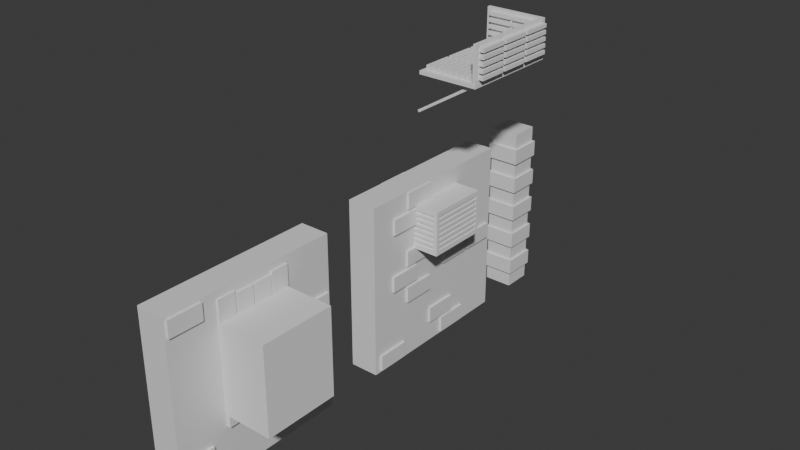 # Source: Alley.blend  (saved by Blender 4.0.36; exported with 4.5.12 LTS)
import bpy
from mathutils import Matrix  # noqa: F401  (used for matrix-valued properties, if any)

bpy.ops.wm.read_factory_settings(use_empty=True)
scene = bpy.context.scene
scene.name = 'Scene'

# ---- collections
col_collection = bpy.data.collections.new('Collection'); scene.collection.children.link(col_collection)

# ---- materials (node trees are filled in below, after node groups)
mat_material = bpy.data.materials.new('Material')
mat_material.alpha_threshold = 0.0
mat_material.use_transparent_shadow = False
mat_material.roughness = 0.5
mat_material.line_color = (0.0, 0.0, 0.0, 1.0)

# ---- material node trees
mat_material.use_nodes = True; mat_material.node_tree.nodes.clear()
_N = mat_material.node_tree.nodes; _L = mat_material.node_tree.links
n0 = _N.new('ShaderNodeOutputMaterial'); n0.name = 'Material Output'; n0.location = (300, 300)
n1 = _N.new('ShaderNodeBsdfPrincipled'); n1.name = 'Principled BSDF'; n1.location = (10, 300)
n1.inputs[3].default_value = 1.45
_L.new(n1.outputs[0], n0.inputs[0])
n0.is_active_output = True

# ---- world
world_world = bpy.data.worlds.new('World'); scene.world = world_world
world_world.use_nodes = True; world_world.node_tree.nodes.clear()
_N = world_world.node_tree.nodes; _L = world_world.node_tree.links
n0 = _N.new('ShaderNodeOutputWorld'); n0.name = 'World Output'; n0.location = (300, 300)
n1 = _N.new('ShaderNodeBackground'); n1.name = 'Background'; n1.location = (10, 300)
n1.inputs[0].default_value = (0.05088, 0.05088, 0.05088, 1.0)
_L.new(n1.outputs[0], n0.inputs[0])
n0.is_active_output = True
world_world.color = (0.05088, 0.05088, 0.05088)
world_world.use_sun_shadow = False
world_world.sun_shadow_jitter_overblur = 0.0

# ---- meshes
me_cube = bpy.data.meshes.new('Cube')
me_cube.from_pydata([(1.0, 1.0, 1.0), (1.0, 1.0, -1.0), (1.0, -1.0, 1.0), (1.0, -1.0, -1.0), (-1.0, 1.0, 1.0), (-1.0, 1.0, -1.0), (-1.0, -1.0, 1.0), (-1.0, -1.0, -1.0), (-1.154, 0.5638, -0.09171), (-1.154, 0.5638, 0.09171), (-1.154, 0.9481, -0.09171), (-1.154, 0.9481, 0.09171), (1.154, 0.5638, -0.09171), (1.154, 0.5638, 0.09171), (1.154, 0.9481, -0.09171), (1.154, 0.9481, 0.09171), (-1.154, 0.1322, -0.09171), (-1.154, 0.1322, 0.09171), (-1.154, 0.5165, -0.09171), (-1.154, 0.5165, 0.09171), (1.154, 0.1322, -0.09171), (1.154, 0.1322, 0.09171), (1.154, 0.5165, -0.09171), (1.154, 0.5165, 0.09171), (-1.154, -0.7187, -0.09171), (-1.154, -0.7187, 0.09171), (-1.154, -0.3343, -0.09171), (-1.154, -0.3343, 0.09171), (1.154, -0.7187, -0.09171), (1.154, -0.7187, 0.09171), (1.154, -0.3343, -0.09171), (1.154, -0.3343, 0.09171), (-1.154, -0.4933, -0.3164), (-1.154, -0.4933, -0.133), (-1.154, -0.109, -0.3164), (-1.154, -0.109, -0.133), (1.154, -0.4933, -0.3164), (1.154, -0.4933, -0.133), (1.154, -0.109, -0.3164), (1.154, -0.109, -0.133), (-1.154, -0.4933, 0.1295), (-1.154, -0.4933, 0.3129), (-1.154, -0.109, 0.1295), (-1.154, -0.109, 0.3129), (1.154, -0.4933, 0.1295), (1.154, -0.4933, 0.3129), (1.154, -0.109, 0.1295), (1.154, -0.109, 0.3129), (-1.154, 0.3576, 0.1295), (-1.154, 0.3576, 0.3129), (-1.154, 0.7419, 0.1295), (-1.154, 0.7419, 0.3129), (1.154, 0.3576, 0.1295), (1.154, 0.3576, 0.3129), (1.154, 0.7419, 0.1295), (1.154, 0.7419, 0.3129), (-1.154, 0.1056, -0.975), (-1.154, 0.1056, -0.7916), (-1.154, 0.4899, -0.975), (-1.154, 0.4899, -0.7916), (1.154, 0.1056, -0.975), (1.154, 0.1056, -0.7916), (1.154, 0.4899, -0.975), (1.154, 0.4899, -0.7916), (-1.154, -0.1006, -0.7538), (-1.154, -0.1006, -0.5704), (-1.154, 0.2837, -0.7538), (-1.154, 0.2837, -0.5704), (1.154, -0.1006, -0.7538), (1.154, -0.1006, -0.5704), (1.154, 0.2837, -0.7538), (1.154, 0.2837, -0.5704), (-1.154, -0.7043, 0.5809), (-1.154, -0.7043, 0.7643), (-1.154, -0.32, 0.5809), (-1.154, -0.32, 0.7643), (1.154, -0.7043, 0.5809), (1.154, -0.7043, 0.7643), (1.154, -0.32, 0.5809), (1.154, -0.32, 0.7643), (-1.154, -0.4789, 0.802), (-1.154, -0.4789, 0.9855), (-1.154, -0.09462, 0.802), (-1.154, -0.09462, 0.9855), (1.154, -0.4789, 0.802), (1.154, -0.4789, 0.9855), (1.154, -0.09462, 0.802), (1.154, -0.09462, 0.9855), (-1.154, -0.9237, -0.975), (-1.154, -0.9237, -0.7916), (-1.154, -0.5394, -0.975), (-1.154, -0.5394, -0.7916), (1.154, -0.9237, -0.975), (1.154, -0.9237, -0.7916), (1.154, -0.5394, -0.975), (1.154, -0.5394, -0.7916)], [], [(0, 4, 6, 2), (3, 2, 6, 7), (7, 6, 4, 5), (5, 1, 3, 7), (1, 0, 2, 3), (5, 4, 0, 1), (8, 9, 11, 10), (10, 11, 15, 14), (14, 15, 13, 12), (12, 13, 9, 8), (10, 14, 12, 8), (15, 11, 9, 13), (16, 17, 19, 18), (18, 19, 23, 22), (22, 23, 21, 20), (20, 21, 17, 16), (18, 22, 20, 16), (23, 19, 17, 21), (24, 25, 27, 26), (26, 27, 31, 30), (30, 31, 29, 28), (28, 29, 25, 24), (26, 30, 28, 24), (31, 27, 25, 29), (32, 33, 35, 34), (34, 35, 39, 38), (38, 39, 37, 36), (36, 37, 33, 32), (34, 38, 36, 32), (39, 35, 33, 37), (40, 41, 43, 42), (42, 43, 47, 46), (46, 47, 45, 44), (44, 45, 41, 40), (42, 46, 44, 40), (47, 43, 41, 45), (48, 49, 51, 50), (50, 51, 55, 54), (54, 55, 53, 52), (52, 53, 49, 48), (50, 54, 52, 48), (55, 51, 49, 53), (56, 57, 59, 58), (58, 59, 63, 62), (62, 63, 61, 60), (60, 61, 57, 56), (58, 62, 60, 56), (63, 59, 57, 61), (64, 65, 67, 66), (66, 67, 71, 70), (70, 71, 69, 68), (68, 69, 65, 64), (66, 70, 68, 64), (71, 67, 65, 69), (72, 73, 75, 74), (74, 75, 79, 78), (78, 79, 77, 76), (76, 77, 73, 72), (74, 78, 76, 72), (79, 75, 73, 77), (80, 81, 83, 82), (82, 83, 87, 86), (86, 87, 85, 84), (84, 85, 81, 80), (82, 86, 84, 80), (87, 83, 81, 85), (88, 89, 91, 90), (90, 91, 95, 94), (94, 95, 93, 92), (92, 93, 89, 88), (90, 94, 92, 88), (95, 91, 89, 93)])
_uv = me_cube.uv_layers.new(name='UVMap')
_uv.uv.foreach_set('vector', [0.625, 0.5, 0.875, 0.5, 0.875, 0.75, 0.625, 0.75, 0.375, 0.75, 0.625, 0.75, 0.625, 1.0, 0.375, 1.0, 0.375, 0.0, 0.625, 0.0, 0.625, 0.25, 0.375, 0.25, 0.125, 0.5, 0.375, 0.5, 0.375, 0.75, 0.125, 0.75, 0.375, 0.5, 0.625, 0.5, 0.625, 0.75, 0.375, 0.75, 0.375, 0.25, 0.625, 0.25, 0.625, 0.5, 0.375, 0.5, 0.375, 0.0, 0.625, 0.0, 0.625, 0.25, 0.375, 0.25, 0.375, 0.25, 0.625, 0.25, 0.625, 0.5, 0.375, 0.5, 0.375, 0.5, 0.625, 0.5, 0.625, 0.75, 0.375, 0.75, 0.375, 0.75, 0.625, 0.75, 0.625, 1.0, 0.375, 1.0, 0.125, 0.5, 0.375, 0.5, 0.375, 0.75, 0.125, 0.75, 0.625, 0.5, 0.875, 0.5, 0.875, 0.75, 0.625, 0.75, 0.375, 0.0, 0.625, 0.0, 0.625, 0.25, 0.375, 0.25, 0.375, 0.25, 0.625, 0.25, 0.625, 0.5, 0.375, 0.5, 0.375, 0.5, 0.625, 0.5, 0.625, 0.75, 0.375, 0.75, 0.375, 0.75, 0.625, 0.75, 0.625, 1.0, 0.375, 1.0, 0.125, 0.5, 0.375, 0.5, 0.375, 0.75, 0.125, 0.75, 0.625, 0.5, 0.875, 0.5, 0.875, 0.75, 0.625, 0.75, 0.375, 0.0, 0.625, 0.0, 0.625, 0.25, 0.375, 0.25, 0.375, 0.25, 0.625, 0.25, 0.625, 0.5, 0.375, 0.5, 0.375, 0.5, 0.625, 0.5, 0.625, 0.75, 0.375, 0.75, 0.375, 0.75, 0.625, 0.75, 0.625, 1.0, 0.375, 1.0, 0.125, 0.5, 0.375, 0.5, 0.375, 0.75, 0.125, 0.75, 0.625, 0.5, 0.875, 0.5, 0.875, 0.75, 0.625, 0.75, 0.375, 0.0, 0.625, 0.0, 0.625, 0.25, 0.375, 0.25, 0.375, 0.25, 0.625, 0.25, 0.625, 0.5, 0.375, 0.5, 0.375, 0.5, 0.625, 0.5, 0.625, 0.75, 0.375, 0.75, 0.375, 0.75, 0.625, 0.75, 0.625, 1.0, 0.375, 1.0, 0.125, 0.5, 0.375, 0.5, 0.375, 0.75, 0.125, 0.75, 0.625, 0.5, 0.875, 0.5, 0.875, 0.75, 0.625, 0.75, 0.375, 0.0, 0.625, 0.0, 0.625, 0.25, 0.375, 0.25, 0.375, 0.25, 0.625, 0.25, 0.625, 0.5, 0.375, 0.5, 0.375, 0.5, 0.625, 0.5, 0.625, 0.75, 0.375, 0.75, 0.375, 0.75, 0.625, 0.75, 0.625, 1.0, 0.375, 1.0, 0.125, 0.5, 0.375, 0.5, 0.375, 0.75, 0.125, 0.75, 0.625, 0.5, 0.875, 0.5, 0.875, 0.75, 0.625, 0.75, 0.375, 0.0, 0.625, 0.0, 0.625, 0.25, 0.375, 0.25, 0.375, 0.25, 0.625, 0.25, 0.625, 0.5, 0.375, 0.5, 0.375, 0.5, 0.625, 0.5, 0.625, 0.75, 0.375, 0.75, 0.375, 0.75, 0.625, 0.75, 0.625, 1.0, 0.375, 1.0, 0.125, 0.5, 0.375, 0.5, 0.375, 0.75, 0.125, 0.75, 0.625, 0.5, 0.875, 0.5, 0.875, 0.75, 0.625, 0.75, 0.375, 0.0, 0.625, 0.0, 0.625, 0.25, 0.375, 0.25, 0.375, 0.25, 0.625, 0.25, 0.625, 0.5, 0.375, 0.5, 0.375, 0.5, 0.625, 0.5, 0.625, 0.75, 0.375, 0.75, 0.375, 0.75, 0.625, 0.75, 0.625, 1.0, 0.375, 1.0, 0.125, 0.5, 0.375, 0.5, 0.375, 0.75, 0.125, 0.75, 0.625, 0.5, 0.875, 0.5, 0.875, 0.75, 0.625, 0.75, 0.375, 0.0, 0.625, 0.0, 0.625, 0.25, 0.375, 0.25, 0.375, 0.25, 0.625, 0.25, 0.625, 0.5, 0.375, 0.5, 0.375, 0.5, 0.625, 0.5, 0.625, 0.75, 0.375, 0.75, 0.375, 0.75, 0.625, 0.75, 0.625, 1.0, 0.375, 1.0, 0.125, 0.5, 0.375, 0.5, 0.375, 0.75, 0.125, 0.75, 0.625, 0.5, 0.875, 0.5, 0.875, 0.75, 0.625, 0.75, 0.375, 0.0, 0.625, 0.0, 0.625, 0.25, 0.375, 0.25, 0.375, 0.25, 0.625, 0.25, 0.625, 0.5, 0.375, 0.5, 0.375, 0.5, 0.625, 0.5, 0.625, 0.75, 0.375, 0.75, 0.375, 0.75, 0.625, 0.75, 0.625, 1.0, 0.375, 1.0, 0.125, 0.5, 0.375, 0.5, 0.375, 0.75, 0.125, 0.75, 0.625, 0.5, 0.875, 0.5, 0.875, 0.75, 0.625, 0.75, 0.375, 0.0, 0.625, 0.0, 0.625, 0.25, 0.375, 0.25, 0.375, 0.25, 0.625, 0.25, 0.625, 0.5, 0.375, 0.5, 0.375, 0.5, 0.625, 0.5, 0.625, 0.75, 0.375, 0.75, 0.375, 0.75, 0.625, 0.75, 0.625, 1.0, 0.375, 1.0, 0.125, 0.5, 0.375, 0.5, 0.375, 0.75, 0.125, 0.75, 0.625, 0.5, 0.875, 0.5, 0.875, 0.75, 0.625, 0.75, 0.375, 0.0, 0.625, 0.0, 0.625, 0.25, 0.375, 0.25, 0.375, 0.25, 0.625, 0.25, 0.625, 0.5, 0.375, 0.5, 0.375, 0.5, 0.625, 0.5, 0.625, 0.75, 0.375, 0.75, 0.375, 0.75, 0.625, 0.75, 0.625, 1.0, 0.375, 1.0, 0.125, 0.5, 0.375, 0.5, 0.375, 0.75, 0.125, 0.75, 0.625, 0.5, 0.875, 0.5, 0.875, 0.75, 0.625, 0.75])
me_cube.materials.append(mat_material)
me_cube.use_mirror_vertex_groups = False
me_cube.update()
me_cube_001 = bpy.data.meshes.new('Cube.001')
me_cube_001.from_pydata([(1.0, 1.0, 1.0), (1.0, 1.0, -1.0), (1.0, -1.0, 1.0), (1.0, -1.0, -1.0), (-1.0, 1.0, 1.0), (-1.0, 1.0, -1.0), (-1.0, -1.0, 1.0), (-1.0, -1.0, -1.0), (1.0, 1.0, 0.8182), (1.0, 1.0, 0.6364), (1.0, 1.0, 0.4545), (1.0, 1.0, 0.2727), (1.0, 1.0, 0.09091), (1.0, 1.0, -0.09091), (1.0, 1.0, -0.2727), (1.0, 1.0, -0.4545), (1.0, 1.0, -0.6364), (1.0, 1.0, -0.8182), (-1.0, -1.0, -0.8182), (-1.0, -1.0, -0.6364), (-1.0, -1.0, -0.4545), (-1.0, -1.0, -0.2727), (-1.0, -1.0, -0.09091), (-1.0, -1.0, 0.09091), (-1.0, -1.0, 0.2727), (-1.0, -1.0, 0.4545), (-1.0, -1.0, 0.6364), (-1.0, -1.0, 0.8182), (1.0, -1.0, 0.8182), (1.0, -1.0, 0.6364), (1.0, -1.0, 0.4545), (1.0, -1.0, 0.2727), (1.0, -1.0, 0.09091), (1.0, -1.0, -0.09091), (1.0, -1.0, -0.2727), (1.0, -1.0, -0.4545), (1.0, -1.0, -0.6364), (1.0, -1.0, -0.8182), (-1.0, 1.0, 0.8182), (-1.0, 1.0, 0.6364), (-1.0, 1.0, 0.4545), (-1.0, 1.0, 0.2727), (-1.0, 1.0, 0.09091), (-1.0, 1.0, -0.09091), (-1.0, 1.0, -0.2727), (-1.0, 1.0, -0.4545), (-1.0, 1.0, -0.6364), (-1.0, 1.0, -0.8182), (1.148, 1.148, 0.8182), (1.148, 1.148, 0.6364), (1.148, 1.148, 0.4545), (1.148, 1.148, 0.2727), (1.148, 1.148, 0.09091), (1.148, 1.148, -0.09091), (1.148, 1.148, -0.2727), (1.148, 1.148, -0.4545), (1.148, 1.148, -0.6364), (1.148, 1.148, -0.8182), (-1.148, -1.148, -0.8182), (-1.148, -1.148, -0.6364), (-1.148, -1.148, -0.4545), (-1.148, -1.148, -0.2727), (-1.148, -1.148, -0.09091), (-1.148, -1.148, 0.09091), (-1.148, -1.148, 0.2727), (-1.148, -1.148, 0.4545), (-1.148, -1.148, 0.6364), (-1.148, -1.148, 0.8182), (1.148, -1.148, 0.8182), (1.148, -1.148, 0.6364), (1.148, -1.148, 0.4545), (1.148, -1.148, 0.2727), (1.148, -1.148, 0.09091), (1.148, -1.148, -0.09091), (1.148, -1.148, -0.2727), (1.148, -1.148, -0.4545), (1.148, -1.148, -0.6364), (1.148, -1.148, -0.8182), (-1.148, 1.148, 0.8182), (-1.148, 1.148, 0.6364), (-1.148, 1.148, 0.4545), (-1.148, 1.148, 0.2727), (-1.148, 1.148, 0.09091), (-1.148, 1.148, -0.09091), (-1.148, 1.148, -0.2727), (-1.148, 1.148, -0.4545), (-1.148, 1.148, -0.6364), (-1.148, 1.148, -0.8182)], [], [(0, 4, 6, 2), (28, 2, 6, 27), (27, 6, 4, 38), (5, 1, 3, 7), (8, 0, 2, 28), (38, 4, 0, 8), (5, 47, 17, 1), (12, 32, 72, 52), (46, 45, 15, 16), (39, 26, 66, 79), (44, 43, 13, 14), (46, 16, 56, 86), (42, 41, 11, 12), (33, 13, 53, 73), (40, 39, 9, 10), (25, 40, 80, 65), (1, 17, 37, 3), (17, 47, 87, 57), (16, 15, 35, 36), (14, 34, 74, 54), (14, 13, 33, 34), (41, 24, 64, 81), (12, 11, 31, 32), (28, 27, 67, 68), (10, 9, 29, 30), (35, 15, 55, 75), (7, 18, 47, 5), (23, 42, 82, 63), (19, 20, 45, 46), (26, 29, 69, 66), (21, 22, 43, 44), (16, 36, 76, 56), (23, 24, 41, 42), (43, 22, 62, 83), (25, 26, 39, 40), (30, 25, 65, 70), (3, 37, 18, 7), (37, 17, 57, 77), (36, 35, 20, 19), (21, 44, 84, 61), (34, 33, 22, 21), (24, 31, 71, 64), (32, 31, 24, 23), (38, 8, 48, 78), (30, 29, 26, 25), (45, 20, 60, 85), (87, 86, 56, 57), (85, 84, 54, 55), (83, 82, 52, 53), (81, 80, 50, 51), (79, 78, 48, 49), (57, 56, 76, 77), (55, 54, 74, 75), (53, 52, 72, 73), (51, 50, 70, 71), (49, 48, 68, 69), (58, 59, 86, 87), (60, 61, 84, 85), (62, 63, 82, 83), (64, 65, 80, 81), (66, 67, 78, 79), (77, 76, 59, 58), (75, 74, 61, 60), (73, 72, 63, 62), (71, 70, 65, 64), (69, 68, 67, 66), (15, 45, 85, 55), (27, 38, 78, 67), (31, 11, 51, 71), (44, 14, 54, 84), (18, 37, 77, 58), (10, 30, 70, 50), (13, 43, 83, 53), (36, 19, 59, 76), (29, 9, 49, 69), (42, 12, 52, 82), (20, 35, 75, 60), (8, 28, 68, 48), (11, 41, 81, 51), (34, 21, 61, 74), (47, 18, 58, 87), (40, 10, 50, 80), (22, 33, 73, 62), (19, 46, 86, 59), (9, 39, 79, 49), (32, 23, 63, 72)])
_uv = me_cube_001.uv_layers.new(name='UVMap')
_uv.uv.foreach_set('vector', [0.625, 0.5, 0.875, 0.5, 0.875, 0.75, 0.625, 0.75, 0.6023, 0.75, 0.625, 0.75, 0.625, 1.0, 0.6023, 1.0, 0.6023, 0.0, 0.625, 0.0, 0.625, 0.25, 0.6023, 0.25, 0.125, 0.5, 0.375, 0.5, 0.375, 0.75, 0.125, 0.75, 0.6023, 0.5, 0.625, 0.5, 0.625, 0.75, 0.6023, 0.75, 0.6023, 0.25, 0.625, 0.25, 0.625, 0.5, 0.6023, 0.5, 0.375, 0.25, 0.3977, 0.25, 0.3977, 0.5, 0.375, 0.5, 0.5114, 0.5, 0.5114, 0.75, 0.5114, 0.75, 0.5114, 0.5, 0.4205, 0.25, 0.4432, 0.25, 0.4432, 0.5, 0.4205, 0.5, 0.5795, 0.25, 0.5795, 0.0, 0.5795, 0.0, 0.5795, 0.25, 0.4659, 0.25, 0.4886, 0.25, 0.4886, 0.5, 0.4659, 0.5, 0.4205, 0.25, 0.4205, 0.5, 0.4205, 0.5, 0.4205, 0.25, 0.5114, 0.25, 0.5341, 0.25, 0.5341, 0.5, 0.5114, 0.5, 0.4886, 0.75, 0.4886, 0.5, 0.4886, 0.5, 0.4886, 0.75, 0.5568, 0.25, 0.5795, 0.25, 0.5795, 0.5, 0.5568, 0.5, 0.5568, 0.0, 0.5568, 0.25, 0.5568, 0.25, 0.5568, 0.0, 0.375, 0.5, 0.3977, 0.5, 0.3977, 0.75, 0.375, 0.75, 0.3977, 0.5, 0.3977, 0.25, 0.3977, 0.25, 0.3977, 0.5, 0.4205, 0.5, 0.4432, 0.5, 0.4432, 0.75, 0.4205, 0.75, 0.4659, 0.5, 0.4659, 0.75, 0.4659, 0.75, 0.4659, 0.5, 0.4659, 0.5, 0.4886, 0.5, 0.4886, 0.75, 0.4659, 0.75, 0.5341, 0.25, 0.5341, 0.0, 0.5341, 0.0, 0.5341, 0.25, 0.5114, 0.5, 0.5341, 0.5, 0.5341, 0.75, 0.5114, 0.75, 0.6023, 0.75, 0.6023, 1.0, 0.6023, 1.0, 0.6023, 0.75, 0.5568, 0.5, 0.5795, 0.5, 0.5795, 0.75, 0.5568, 0.75, 0.4432, 0.75, 0.4432, 0.5, 0.4432, 0.5, 0.4432, 0.75, 0.375, 0.0, 0.3977, 0.0, 0.3977, 0.25, 0.375, 0.25, 0.5114, 0.0, 0.5114, 0.25, 0.5114, 0.25, 0.5114, 0.0, 0.4205, 0.0, 0.4432, 0.0, 0.4432, 0.25, 0.4205, 0.25, 0.5795, 1.0, 0.5795, 0.75, 0.5795, 0.75, 0.5795, 1.0, 0.4659, 0.0, 0.4886, 0.0, 0.4886, 0.25, 0.4659, 0.25, 0.4205, 0.5, 0.4205, 0.75, 0.4205, 0.75, 0.4205, 0.5, 0.5114, 0.0, 0.5341, 0.0, 0.5341, 0.25, 0.5114, 0.25, 0.4886, 0.25, 0.4886, 0.0, 0.4886, 0.0, 0.4886, 0.25, 0.5568, 0.0, 0.5795, 0.0, 0.5795, 0.25, 0.5568, 0.25, 0.5568, 0.75, 0.5568, 1.0, 0.5568, 1.0, 0.5568, 0.75, 0.375, 0.75, 0.3977, 0.75, 0.3977, 1.0, 0.375, 1.0, 0.3977, 0.75, 0.3977, 0.5, 0.3977, 0.5, 0.3977, 0.75, 0.4205, 0.75, 0.4432, 0.75, 0.4432, 1.0, 0.4205, 1.0, 0.4659, 0.0, 0.4659, 0.25, 0.4659, 0.25, 0.4659, 0.0, 0.4659, 0.75, 0.4886, 0.75, 0.4886, 1.0, 0.4659, 1.0, 0.5341, 1.0, 0.5341, 0.75, 0.5341, 0.75, 0.5341, 1.0, 0.5114, 0.75, 0.5341, 0.75, 0.5341, 1.0, 0.5114, 1.0, 0.6023, 0.25, 0.6023, 0.5, 0.6023, 0.5, 0.6023, 0.25, 0.5568, 0.75, 0.5795, 0.75, 0.5795, 1.0, 0.5568, 1.0, 0.4432, 0.25, 0.4432, 0.0, 0.4432, 0.0, 0.4432, 0.25, 0.3977, 0.25, 0.4205, 0.25, 0.4205, 0.5, 0.3977, 0.5, 0.4432, 0.25, 0.4659, 0.25, 0.4659, 0.5, 0.4432, 0.5, 0.4886, 0.25, 0.5114, 0.25, 0.5114, 0.5, 0.4886, 0.5, 0.5341, 0.25, 0.5568, 0.25, 0.5568, 0.5, 0.5341, 0.5, 0.5795, 0.25, 0.6023, 0.25, 0.6023, 0.5, 0.5795, 0.5, 0.3977, 0.5, 0.4205, 0.5, 0.4205, 0.75, 0.3977, 0.75, 0.4432, 0.5, 0.4659, 0.5, 0.4659, 0.75, 0.4432, 0.75, 0.4886, 0.5, 0.5114, 0.5, 0.5114, 0.75, 0.4886, 0.75, 0.5341, 0.5, 0.5568, 0.5, 0.5568, 0.75, 0.5341, 0.75, 0.5795, 0.5, 0.6023, 0.5, 0.6023, 0.75, 0.5795, 0.75, 0.3977, 0.0, 0.4205, 0.0, 0.4205, 0.25, 0.3977, 0.25, 0.4432, 0.0, 0.4659, 0.0, 0.4659, 0.25, 0.4432, 0.25, 0.4886, 0.0, 0.5114, 0.0, 0.5114, 0.25, 0.4886, 0.25, 0.5341, 0.0, 0.5568, 0.0, 0.5568, 0.25, 0.5341, 0.25, 0.5795, 0.0, 0.6023, 0.0, 0.6023, 0.25, 0.5795, 0.25, 0.3977, 0.75, 0.4205, 0.75, 0.4205, 1.0, 0.3977, 1.0, 0.4432, 0.75, 0.4659, 0.75, 0.4659, 1.0, 0.4432, 1.0, 0.4886, 0.75, 0.5114, 0.75, 0.5114, 1.0, 0.4886, 1.0, 0.5341, 0.75, 0.5568, 0.75, 0.5568, 1.0, 0.5341, 1.0, 0.5795, 0.75, 0.6023, 0.75, 0.6023, 1.0, 0.5795, 1.0, 0.4432, 0.5, 0.4432, 0.25, 0.4432, 0.25, 0.4432, 0.5, 0.6023, 0.0, 0.6023, 0.25, 0.6023, 0.25, 0.6023, 0.0, 0.5341, 0.75, 0.5341, 0.5, 0.5341, 0.5, 0.5341, 0.75, 0.4659, 0.25, 0.4659, 0.5, 0.4659, 0.5, 0.4659, 0.25, 0.3977, 1.0, 0.3977, 0.75, 0.3977, 0.75, 0.3977, 1.0, 0.5568, 0.5, 0.5568, 0.75, 0.5568, 0.75, 0.5568, 0.5, 0.4886, 0.5, 0.4886, 0.25, 0.4886, 0.25, 0.4886, 0.5, 0.4205, 0.75, 0.4205, 1.0, 0.4205, 1.0, 0.4205, 0.75, 0.5795, 0.75, 0.5795, 0.5, 0.5795, 0.5, 0.5795, 0.75, 0.5114, 0.25, 0.5114, 0.5, 0.5114, 0.5, 0.5114, 0.25, 0.4432, 1.0, 0.4432, 0.75, 0.4432, 0.75, 0.4432, 1.0, 0.6023, 0.5, 0.6023, 0.75, 0.6023, 0.75, 0.6023, 0.5, 0.5341, 0.5, 0.5341, 0.25, 0.5341, 0.25, 0.5341, 0.5, 0.4659, 0.75, 0.4659, 1.0, 0.4659, 1.0, 0.4659, 0.75, 0.3977, 0.25, 0.3977, 0.0, 0.3977, 0.0, 0.3977, 0.25, 0.5568, 0.25, 0.5568, 0.5, 0.5568, 0.5, 0.5568, 0.25, 0.4886, 1.0, 0.4886, 0.75, 0.4886, 0.75, 0.4886, 1.0, 0.4205, 0.0, 0.4205, 0.25, 0.4205, 0.25, 0.4205, 0.0, 0.5795, 0.5, 0.5795, 0.25, 0.5795, 0.25, 0.5795, 0.5, 0.5114, 0.75, 0.5114, 1.0, 0.5114, 1.0, 0.5114, 0.75])
me_cube_001.materials.append(mat_material)
me_cube_001.use_mirror_vertex_groups = False
me_cube_001.update()
me_cube_019 = bpy.data.meshes.new('Cube.019')
me_cube_019.from_pydata([(1.0, 1.0, 1.0), (1.0, 1.0, -1.0), (1.0, -1.0, 1.0), (1.0, -1.0, -1.0), (-1.0, 1.0, 1.0), (-1.0, 1.0, -1.0), (-1.0, -1.0, 1.0), (-1.0, -1.0, -1.0)], [], [(0, 4, 6, 2), (3, 2, 6, 7), (7, 6, 4, 5), (5, 1, 3, 7), (1, 0, 2, 3), (5, 4, 0, 1)])
_uv = me_cube_019.uv_layers.new(name='UVMap')
_uv.uv.foreach_set('vector', [0.625, 0.5, 0.875, 0.5, 0.875, 0.75, 0.625, 0.75, 0.375, 0.75, 0.625, 0.75, 0.625, 1.0, 0.375, 1.0, 0.375, 0.0, 0.625, 0.0, 0.625, 0.25, 0.375, 0.25, 0.125, 0.5, 0.375, 0.5, 0.375, 0.75, 0.125, 0.75, 0.375, 0.5, 0.625, 0.5, 0.625, 0.75, 0.375, 0.75, 0.375, 0.25, 0.625, 0.25, 0.625, 0.5, 0.375, 0.5])
me_cube_019.materials.append(mat_material)
me_cube_019.use_mirror_vertex_groups = False
me_cube_019.update()
me_cube_020 = bpy.data.meshes.new('Cube.020')
me_cube_020.from_pydata([(-1.0, -1.0, -1.0), (-1.0, -1.0, 1.0), (-1.0, 1.0, -1.0), (-1.0, 1.0, 1.0), (1.0, -1.0, -1.0), (1.0, -1.0, 1.0), (1.0, 1.0, -1.0), (1.0, 1.0, 1.0)], [], [(0, 1, 3, 2), (2, 3, 7, 6), (6, 7, 5, 4), (4, 5, 1, 0), (2, 6, 4, 0), (7, 3, 1, 5)])
_uv = me_cube_020.uv_layers.new(name='UVMap')
_uv.uv.foreach_set('vector', [0.375, 0.0, 0.625, 0.0, 0.625, 0.25, 0.375, 0.25, 0.375, 0.25, 0.625, 0.25, 0.625, 0.5, 0.375, 0.5, 0.375, 0.5, 0.625, 0.5, 0.625, 0.75, 0.375, 0.75, 0.375, 0.75, 0.625, 0.75, 0.625, 1.0, 0.375, 1.0, 0.125, 0.5, 0.375, 0.5, 0.375, 0.75, 0.125, 0.75, 0.625, 0.5, 0.875, 0.5, 0.875, 0.75, 0.625, 0.75])
me_cube_020.update()
me_cube_022 = bpy.data.meshes.new('Cube.022')
me_cube_022.from_pydata([(-1.0, -1.0, -1.0), (-1.0, -1.0, 1.0), (-1.0, 1.0, -1.0), (-1.0, 1.0, 1.0), (1.0, -1.0, -1.0), (1.0, -1.0, 1.0), (1.0, 1.0, -1.0), (1.0, 1.0, 1.0)], [], [(0, 1, 3, 2), (2, 3, 7, 6), (6, 7, 5, 4), (4, 5, 1, 0), (2, 6, 4, 0), (7, 3, 1, 5)])
_uv = me_cube_022.uv_layers.new(name='UVMap')
_uv.uv.foreach_set('vector', [0.375, 0.0, 0.625, 0.0, 0.625, 0.25, 0.375, 0.25, 0.375, 0.25, 0.625, 0.25, 0.625, 0.5, 0.375, 0.5, 0.375, 0.5, 0.625, 0.5, 0.625, 0.75, 0.375, 0.75, 0.375, 0.75, 0.625, 0.75, 0.625, 1.0, 0.375, 1.0, 0.125, 0.5, 0.375, 0.5, 0.375, 0.75, 0.125, 0.75, 0.625, 0.5, 0.875, 0.5, 0.875, 0.75, 0.625, 0.75])
me_cube_022.update()
me_cube_023 = bpy.data.meshes.new('Cube.023')
me_cube_023.from_pydata([(-1.0, -1.0, -1.0), (-1.0, -1.0, 1.0), (-1.0, 1.0, -1.0), (-1.0, 1.0, 1.0), (1.0, -1.0, -1.0), (1.0, -1.0, 1.0), (1.0, 1.0, -1.0), (1.0, 1.0, 1.0)], [], [(0, 1, 3, 2), (2, 3, 7, 6), (6, 7, 5, 4), (4, 5, 1, 0), (2, 6, 4, 0), (7, 3, 1, 5)])
_uv = me_cube_023.uv_layers.new(name='UVMap')
_uv.uv.foreach_set('vector', [0.375, 0.0, 0.625, 0.0, 0.625, 0.25, 0.375, 0.25, 0.375, 0.25, 0.625, 0.25, 0.625, 0.5, 0.375, 0.5, 0.375, 0.5, 0.625, 0.5, 0.625, 0.75, 0.375, 0.75, 0.375, 0.75, 0.625, 0.75, 0.625, 1.0, 0.375, 1.0, 0.125, 0.5, 0.375, 0.5, 0.375, 0.75, 0.125, 0.75, 0.625, 0.5, 0.875, 0.5, 0.875, 0.75, 0.625, 0.75])
me_cube_023.update()
me_cube_024 = bpy.data.meshes.new('Cube.024')
me_cube_024.from_pydata([(-1.0, -1.0, -1.0), (-1.0, -1.0, 1.0), (-1.0, 1.0, -1.0), (-1.0, 1.0, 1.0), (1.0, -1.0, -1.0), (1.0, -1.0, 1.0), (1.0, 1.0, -1.0), (1.0, 1.0, 1.0)], [], [(0, 1, 3, 2), (2, 3, 7, 6), (6, 7, 5, 4), (4, 5, 1, 0), (2, 6, 4, 0), (7, 3, 1, 5)])
_uv = me_cube_024.uv_layers.new(name='UVMap')
_uv.uv.foreach_set('vector', [0.375, 0.0, 0.625, 0.0, 0.625, 0.25, 0.375, 0.25, 0.375, 0.25, 0.625, 0.25, 0.625, 0.5, 0.375, 0.5, 0.375, 0.5, 0.625, 0.5, 0.625, 0.75, 0.375, 0.75, 0.375, 0.75, 0.625, 0.75, 0.625, 1.0, 0.375, 1.0, 0.125, 0.5, 0.375, 0.5, 0.375, 0.75, 0.125, 0.75, 0.625, 0.5, 0.875, 0.5, 0.875, 0.75, 0.625, 0.75])
me_cube_024.update()
me_cube_025 = bpy.data.meshes.new('Cube.025')
me_cube_025.from_pydata([(-1.0, -1.0, -1.0), (-1.0, -1.0, 1.0), (-1.0, 1.0, -1.0), (-1.0, 1.0, 1.0), (1.0, -1.0, -1.0), (1.0, -1.0, 1.0), (1.0, 1.0, -1.0), (1.0, 1.0, 1.0)], [], [(0, 1, 3, 2), (2, 3, 7, 6), (6, 7, 5, 4), (4, 5, 1, 0), (2, 6, 4, 0), (7, 3, 1, 5)])
_uv = me_cube_025.uv_layers.new(name='UVMap')
_uv.uv.foreach_set('vector', [0.375, 0.0, 0.625, 0.0, 0.625, 0.25, 0.375, 0.25, 0.375, 0.25, 0.625, 0.25, 0.625, 0.5, 0.375, 0.5, 0.375, 0.5, 0.625, 0.5, 0.625, 0.75, 0.375, 0.75, 0.375, 0.75, 0.625, 0.75, 0.625, 1.0, 0.375, 1.0, 0.125, 0.5, 0.375, 0.5, 0.375, 0.75, 0.125, 0.75, 0.625, 0.5, 0.875, 0.5, 0.875, 0.75, 0.625, 0.75])
me_cube_025.update()
me_cube_026 = bpy.data.meshes.new('Cube.026')
me_cube_026.from_pydata([(-1.0, -1.0, -1.0), (-1.0, -1.0, 1.0), (-1.0, 1.0, -1.0), (-1.0, 1.0, 1.0), (1.0, -1.0, -1.0), (1.0, -1.0, 1.0), (1.0, 1.0, -1.0), (1.0, 1.0, 1.0)], [], [(0, 1, 3, 2), (2, 3, 7, 6), (6, 7, 5, 4), (4, 5, 1, 0), (2, 6, 4, 0), (7, 3, 1, 5)])
_uv = me_cube_026.uv_layers.new(name='UVMap')
_uv.uv.foreach_set('vector', [0.375, 0.0, 0.625, 0.0, 0.625, 0.25, 0.375, 0.25, 0.375, 0.25, 0.625, 0.25, 0.625, 0.5, 0.375, 0.5, 0.375, 0.5, 0.625, 0.5, 0.625, 0.75, 0.375, 0.75, 0.375, 0.75, 0.625, 0.75, 0.625, 1.0, 0.375, 1.0, 0.125, 0.5, 0.375, 0.5, 0.375, 0.75, 0.125, 0.75, 0.625, 0.5, 0.875, 0.5, 0.875, 0.75, 0.625, 0.75])
me_cube_026.update()
me_cube_027 = bpy.data.meshes.new('Cube.027')
me_cube_027.from_pydata([(-1.0, -1.0, -1.0), (-1.0, -1.0, 1.0), (-1.0, 1.0, -1.0), (-1.0, 1.0, 1.0), (1.0, -1.0, -1.0), (1.0, -1.0, 1.0), (1.0, 1.0, -1.0), (1.0, 1.0, 1.0)], [], [(0, 1, 3, 2), (2, 3, 7, 6), (6, 7, 5, 4), (4, 5, 1, 0), (2, 6, 4, 0), (7, 3, 1, 5)])
_uv = me_cube_027.uv_layers.new(name='UVMap')
_uv.uv.foreach_set('vector', [0.375, 0.0, 0.625, 0.0, 0.625, 0.25, 0.375, 0.25, 0.375, 0.25, 0.625, 0.25, 0.625, 0.5, 0.375, 0.5, 0.375, 0.5, 0.625, 0.5, 0.625, 0.75, 0.375, 0.75, 0.375, 0.75, 0.625, 0.75, 0.625, 1.0, 0.375, 1.0, 0.125, 0.5, 0.375, 0.5, 0.375, 0.75, 0.125, 0.75, 0.625, 0.5, 0.875, 0.5, 0.875, 0.75, 0.625, 0.75])
me_cube_027.update()
me_cube_030 = bpy.data.meshes.new('Cube.030')
me_cube_030.from_pydata([(-1.0, -1.0, -1.0), (-1.0, -1.0, 1.0), (-1.0, 1.0, -1.0), (-1.0, 1.0, 1.0), (1.0, -1.0, -1.0), (1.0, -1.0, 1.0), (1.0, 1.0, -1.0), (1.0, 1.0, 1.0)], [], [(0, 1, 3, 2), (2, 3, 7, 6), (6, 7, 5, 4), (4, 5, 1, 0), (2, 6, 4, 0), (7, 3, 1, 5)])
_uv = me_cube_030.uv_layers.new(name='UVMap')
_uv.uv.foreach_set('vector', [0.375, 0.0, 0.625, 0.0, 0.625, 0.25, 0.375, 0.25, 0.375, 0.25, 0.625, 0.25, 0.625, 0.5, 0.375, 0.5, 0.375, 0.5, 0.625, 0.5, 0.625, 0.75, 0.375, 0.75, 0.375, 0.75, 0.625, 0.75, 0.625, 1.0, 0.375, 1.0, 0.125, 0.5, 0.375, 0.5, 0.375, 0.75, 0.125, 0.75, 0.625, 0.5, 0.875, 0.5, 0.875, 0.75, 0.625, 0.75])
me_cube_030.update()
me_cube_031 = bpy.data.meshes.new('Cube.031')
me_cube_031.from_pydata([(-1.0, -1.0, -1.0), (-1.0, -1.0, 1.0), (-1.0, 1.0, -1.0), (-1.0, 1.0, 1.0), (1.0, -1.0, -1.0), (1.0, -1.0, 1.0), (1.0, 1.0, -1.0), (1.0, 1.0, 1.0)], [], [(0, 1, 3, 2), (2, 3, 7, 6), (6, 7, 5, 4), (4, 5, 1, 0), (2, 6, 4, 0), (7, 3, 1, 5)])
_uv = me_cube_031.uv_layers.new(name='UVMap')
_uv.uv.foreach_set('vector', [0.375, 0.0, 0.625, 0.0, 0.625, 0.25, 0.375, 0.25, 0.375, 0.25, 0.625, 0.25, 0.625, 0.5, 0.375, 0.5, 0.375, 0.5, 0.625, 0.5, 0.625, 0.75, 0.375, 0.75, 0.375, 0.75, 0.625, 0.75, 0.625, 1.0, 0.375, 1.0, 0.125, 0.5, 0.375, 0.5, 0.375, 0.75, 0.125, 0.75, 0.625, 0.5, 0.875, 0.5, 0.875, 0.75, 0.625, 0.75])
me_cube_031.update()
me_cube_032 = bpy.data.meshes.new('Cube.032')
me_cube_032.from_pydata([(-1.0, -1.0, -1.0), (-1.0, -1.0, 1.0), (-1.0, 1.0, -1.0), (-1.0, 1.0, 1.0), (1.0, -1.0, -1.0), (1.0, -1.0, 1.0), (1.0, 1.0, -1.0), (1.0, 1.0, 1.0)], [], [(0, 1, 3, 2), (2, 3, 7, 6), (6, 7, 5, 4), (4, 5, 1, 0), (2, 6, 4, 0), (7, 3, 1, 5)])
_uv = me_cube_032.uv_layers.new(name='UVMap')
_uv.uv.foreach_set('vector', [0.375, 0.0, 0.625, 0.0, 0.625, 0.25, 0.375, 0.25, 0.375, 0.25, 0.625, 0.25, 0.625, 0.5, 0.375, 0.5, 0.375, 0.5, 0.625, 0.5, 0.625, 0.75, 0.375, 0.75, 0.375, 0.75, 0.625, 0.75, 0.625, 1.0, 0.375, 1.0, 0.125, 0.5, 0.375, 0.5, 0.375, 0.75, 0.125, 0.75, 0.625, 0.5, 0.875, 0.5, 0.875, 0.75, 0.625, 0.75])
me_cube_032.update()
me_cube_033 = bpy.data.meshes.new('Cube.033')
me_cube_033.from_pydata([(-1.0, -1.0, -1.0), (-1.0, -1.0, 1.0), (-1.0, 1.0, -1.0), (-1.0, 1.0, 1.0), (1.0, -1.0, -1.0), (1.0, -1.0, 1.0), (1.0, 1.0, -1.0), (1.0, 1.0, 1.0)], [], [(0, 1, 3, 2), (2, 3, 7, 6), (6, 7, 5, 4), (4, 5, 1, 0), (2, 6, 4, 0), (7, 3, 1, 5)])
_uv = me_cube_033.uv_layers.new(name='UVMap')
_uv.uv.foreach_set('vector', [0.375, 0.0, 0.625, 0.0, 0.625, 0.25, 0.375, 0.25, 0.375, 0.25, 0.625, 0.25, 0.625, 0.5, 0.375, 0.5, 0.375, 0.5, 0.625, 0.5, 0.625, 0.75, 0.375, 0.75, 0.375, 0.75, 0.625, 0.75, 0.625, 1.0, 0.375, 1.0, 0.125, 0.5, 0.375, 0.5, 0.375, 0.75, 0.125, 0.75, 0.625, 0.5, 0.875, 0.5, 0.875, 0.75, 0.625, 0.75])
me_cube_033.update()
me_cube_034 = bpy.data.meshes.new('Cube.034')
me_cube_034.from_pydata([(-1.0, -1.0, -1.0), (-1.0, -1.0, 1.0), (-1.0, 1.0, -1.0), (-1.0, 1.0, 1.0), (1.0, -1.0, -1.0), (1.0, -1.0, 1.0), (1.0, 1.0, -1.0), (1.0, 1.0, 1.0), (0.7926, 1.0, -1.0), (-0.7926, 1.0, -1.0), (-0.7926, 1.0, 1.0), (0.7926, 1.0, 1.0), (-0.7926, -1.0, -1.0), (0.7926, -1.0, -1.0), (0.7926, -1.0, 1.0), (-0.7926, -1.0, 1.0), (-1.0, 0.8902, -1.0), (-1.0, -0.8902, -1.0), (-1.0, -0.8902, 1.0), (-1.0, 0.8902, 1.0), (1.0, -0.8902, -1.0), (1.0, 0.8902, -1.0), (1.0, 0.8902, 1.0), (1.0, -0.8902, 1.0), (0.7926, 0.8902, 1.0), (0.7926, -0.8902, 1.0), (-0.7926, 0.8902, 1.0), (-0.7926, -0.8902, 1.0), (-0.7926, 0.8902, -1.0), (-0.7926, -0.8902, -1.0), (0.7926, 0.8902, -1.0), (0.7926, -0.8902, -1.0), (-1.0, -1.0, -0.8667), (-1.0, -1.0, -0.7333), (-1.0, -1.0, -0.6), (-1.0, -1.0, -0.4667), (-1.0, -1.0, -0.3333), (-1.0, -1.0, -0.2), (-1.0, -1.0, -0.06667), (-1.0, -1.0, 0.06667), (-1.0, -1.0, 0.2), (-1.0, -1.0, 0.3333), (-1.0, -1.0, 0.4667), (-1.0, -1.0, 0.6), (-1.0, -1.0, 0.7333), (-1.0, -1.0, 0.8667), (-1.0, 1.0, 0.8667), (-1.0, 1.0, 0.7333), (-1.0, 1.0, 0.6), (-1.0, 1.0, 0.4667), (-1.0, 1.0, 0.3333), (-1.0, 1.0, 0.2), (-1.0, 1.0, 0.06667), (-1.0, 1.0, -0.06667), (-1.0, 1.0, -0.2), (-1.0, 1.0, -0.3333), (-1.0, 1.0, -0.4667), (-1.0, 1.0, -0.6), (-1.0, 1.0, -0.7333), (-1.0, 1.0, -0.8667), (1.0, 1.0, 0.8667), (1.0, 1.0, 0.7333), (1.0, 1.0, 0.6), (1.0, 1.0, 0.4667), (1.0, 1.0, 0.3333), (1.0, 1.0, 0.2), (1.0, 1.0, 0.06667), (1.0, 1.0, -0.06667), (1.0, 1.0, -0.2), (1.0, 1.0, -0.3333), (1.0, 1.0, -0.4667), (1.0, 1.0, -0.6), (1.0, 1.0, -0.7333), (1.0, 1.0, -0.8667), (1.0, -1.0, 0.8667), (1.0, -1.0, 0.7333), (1.0, -1.0, 0.6), (1.0, -1.0, 0.4667), (1.0, -1.0, 0.3333), (1.0, -1.0, 0.2), (1.0, -1.0, 0.06667), (1.0, -1.0, -0.06667), (1.0, -1.0, -0.2), (1.0, -1.0, -0.3333), (1.0, -1.0, -0.4667), (1.0, -1.0, -0.6), (1.0, -1.0, -0.7333), (1.0, -1.0, -0.8667), (0.7926, -1.0, 0.7785), (0.7926, -1.0, 0.6588), (0.7926, -1.0, 0.539), (0.7926, -1.0, 0.4192), (0.7926, -1.0, 0.2994), (0.7926, -1.0, 0.1797), (0.7926, -1.0, 0.05989), (0.7926, -1.0, -0.05989), (0.7926, -1.0, -0.1797), (0.7926, -1.0, -0.2994), (0.7926, -1.0, -0.4192), (0.7926, -1.0, -0.539), (0.7926, -1.0, -0.6588), (0.7926, -1.0, -0.7785), (-0.7926, -1.0, 0.7785), (-0.7926, -1.0, 0.6588), (-0.7926, -1.0, 0.539), (-0.7926, -1.0, 0.4192), (-0.7926, -1.0, 0.2994), (-0.7926, -1.0, 0.1797), (-0.7926, -1.0, 0.05989), (-0.7926, -1.0, -0.05989), (-0.7926, -1.0, -0.1797), (-0.7926, -1.0, -0.2994), (-0.7926, -1.0, -0.4192), (-0.7926, -1.0, -0.539), (-0.7926, -1.0, -0.6588), (-0.7926, -1.0, -0.7785), (-0.7926, 1.0, 0.7785), (-0.7926, 1.0, 0.6588), (-0.7926, 1.0, 0.539), (-0.7926, 1.0, 0.4192), (-0.7926, 1.0, 0.2994), (-0.7926, 1.0, 0.1797), (-0.7926, 1.0, 0.05989), (-0.7926, 1.0, -0.05989), (-0.7926, 1.0, -0.1797), (-0.7926, 1.0, -0.2994), (-0.7926, 1.0, -0.4192), (-0.7926, 1.0, -0.539), (-0.7926, 1.0, -0.6588), (-0.7926, 1.0, -0.7785), (0.7926, 1.0, 0.7785), (0.7926, 1.0, 0.6588), (0.7926, 1.0, 0.539), (0.7926, 1.0, 0.4192), (0.7926, 1.0, 0.2994), (0.7926, 1.0, 0.1797), (0.7926, 1.0, 0.05989), (0.7926, 1.0, -0.05989), (0.7926, 1.0, -0.1797), (0.7926, 1.0, -0.2994), (0.7926, 1.0, -0.4192), (0.7926, 1.0, -0.539), (0.7926, 1.0, -0.6588), (0.7926, 1.0, -0.7785), (1.0, 0.8902, 0.7785), (1.0, 0.8902, 0.6588), (1.0, 0.8902, 0.539), (1.0, 0.8902, 0.4192), (1.0, 0.8902, 0.2994), (1.0, 0.8902, 0.1797), (1.0, 0.8902, 0.05989), (1.0, 0.8902, -0.05989), (1.0, 0.8902, -0.1797), (1.0, 0.8902, -0.2994), (1.0, 0.8902, -0.4192), (1.0, 0.8902, -0.539), (1.0, 0.8902, -0.6588), (1.0, 0.8902, -0.7785), (1.0, -0.8902, 0.7785), (1.0, -0.8902, 0.6588), (1.0, -0.8902, 0.539), (1.0, -0.8902, 0.4192), (1.0, -0.8902, 0.2994), (1.0, -0.8902, 0.1797), (1.0, -0.8902, 0.05989), (1.0, -0.8902, -0.05989), (1.0, -0.8902, -0.1797), (1.0, -0.8902, -0.2994), (1.0, -0.8902, -0.4192), (1.0, -0.8902, -0.539), (1.0, -0.8902, -0.6588), (1.0, -0.8902, -0.7785), (-1.0, -0.8902, 0.8667), (-1.0, -0.8902, 0.7333), (-1.0, -0.8902, 0.6), (-1.0, -0.8902, 0.4667), (-1.0, -0.8902, 0.3333), (-1.0, -0.8902, 0.2), (-1.0, -0.8902, 0.06667), (-1.0, -0.8902, -0.06667), (-1.0, -0.8902, -0.2), (-1.0, -0.8902, -0.3333), (-1.0, -0.8902, -0.4667), (-1.0, -0.8902, -0.6), (-1.0, -0.8902, -0.7333), (-1.0, -0.8902, -0.8667), (-1.0, 0.8902, 0.8667), (-1.0, 0.8902, 0.7333), (-1.0, 0.8902, 0.6), (-1.0, 0.8902, 0.4667), (-1.0, 0.8902, 0.3333), (-1.0, 0.8902, 0.2), (-1.0, 0.8902, 0.06667), (-1.0, 0.8902, -0.06667), (-1.0, 0.8902, -0.2), (-1.0, 0.8902, -0.3333), (-1.0, 0.8902, -0.4667), (-1.0, 0.8902, -0.6), (-1.0, 0.8902, -0.7333), (-1.0, 0.8902, -0.8667), (0.7926, -0.9486, 0.7785), (0.7926, -0.9486, 0.6588), (0.7926, -0.9486, 0.539), (0.7926, -0.9486, 0.4192), (0.7926, -0.9486, 0.2994), (0.7926, -0.9486, 0.1797), (0.7926, -0.9486, 0.05989), (0.7926, -0.9486, -0.05989), (0.7926, -0.9486, -0.1797), (0.7926, -0.9486, -0.2994), (0.7926, -0.9486, -0.4192), (0.7926, -0.9486, -0.539), (0.7926, -0.9486, -0.6588), (0.7926, -0.9486, -0.7785), (-0.7926, -0.9486, 0.7785), (-0.7926, -0.9486, 0.6588), (-0.7926, -0.9486, 0.539), (-0.7926, -0.9486, 0.4192), (-0.7926, -0.9486, 0.2994), (-0.7926, -0.9486, 0.1797), (-0.7926, -0.9486, 0.05989), (-0.7926, -0.9486, -0.05989), (-0.7926, -0.9486, -0.1797), (-0.7926, -0.9486, -0.2994), (-0.7926, -0.9486, -0.4192), (-0.7926, -0.9486, -0.539), (-0.7926, -0.9486, -0.6588), (-0.7926, -0.9486, -0.7785), (-0.7926, 0.9486, 0.7785), (-0.7926, 0.9486, 0.6588), (-0.7926, 0.9486, 0.539), (-0.7926, 0.9486, 0.4192), (-0.7926, 0.9486, 0.2994), (-0.7926, 0.9486, 0.1797), (-0.7926, 0.9486, 0.05989), (-0.7926, 0.9486, -0.05989), (-0.7926, 0.9486, -0.1797), (-0.7926, 0.9486, -0.2994), (-0.7926, 0.9486, -0.4192), (-0.7926, 0.9486, -0.539), (-0.7926, 0.9486, -0.6588), (-0.7926, 0.9486, -0.7785), (0.7926, 0.9486, 0.7785), (0.7926, 0.9486, 0.6588), (0.7926, 0.9486, 0.539), (0.7926, 0.9486, 0.4192), (0.7926, 0.9486, 0.2994), (0.7926, 0.9486, 0.1797), (0.7926, 0.9486, 0.05989), (0.7926, 0.9486, -0.05989), (0.7926, 0.9486, -0.1797), (0.7926, 0.9486, -0.2994), (0.7926, 0.9486, -0.4192), (0.7926, 0.9486, -0.539), (0.7926, 0.9486, -0.6588), (0.7926, 0.9486, -0.7785), (0.9486, 0.8902, 0.7785), (0.9486, 0.8902, 0.6588), (0.9486, 0.8902, 0.539), (0.9486, 0.8902, 0.4192), (0.9486, 0.8902, 0.2994), (0.9486, 0.8902, 0.1797), (0.9486, 0.8902, 0.05989), (0.9486, 0.8902, -0.05989), (0.9486, 0.8902, -0.1797), (0.9486, 0.8902, -0.2994), (0.9486, 0.8902, -0.4192), (0.9486, 0.8902, -0.539), (0.9486, 0.8902, -0.6588), (0.9486, 0.8902, -0.7785), (0.9486, -0.8902, 0.7785), (0.9486, -0.8902, 0.6588), (0.9486, -0.8902, 0.539), (0.9486, -0.8902, 0.4192), (0.9486, -0.8902, 0.2994), (0.9486, -0.8902, 0.1797), (0.9486, -0.8902, 0.05989), (0.9486, -0.8902, -0.05989), (0.9486, -0.8902, -0.1797), (0.9486, -0.8902, -0.2994), (0.9486, -0.8902, -0.4192), (0.9486, -0.8902, -0.539), (0.9486, -0.8902, -0.6588), (0.9486, -0.8902, -0.7785)], [], [(186, 19, 3, 46), (130, 11, 7, 60), (158, 23, 5, 74), (102, 15, 1, 45), (31, 20, 4, 13), (27, 18, 1, 15), (23, 25, 14, 5), (25, 27, 15, 14), (17, 29, 12, 0), (29, 31, 13, 12), (74, 5, 14, 88), (88, 14, 15, 102), (46, 3, 10, 116), (116, 10, 11, 130), (9, 8, 30, 28), (28, 30, 31, 29), (2, 9, 28, 16), (16, 28, 29, 17), (11, 10, 26, 24), (24, 26, 27, 25), (7, 11, 24, 22), (22, 24, 25, 23), (10, 3, 19, 26), (26, 19, 18, 27), (8, 6, 21, 30), (30, 21, 20, 31), (60, 7, 22, 144), (144, 22, 23, 158), (45, 1, 18, 172), (172, 18, 19, 186), (17, 185, 199, 16), (185, 184, 198, 199), (184, 183, 197, 198), (183, 182, 196, 197), (182, 181, 195, 196), (181, 180, 194, 195), (180, 179, 193, 194), (179, 178, 192, 193), (178, 177, 191, 192), (177, 176, 190, 191), (176, 175, 189, 190), (175, 174, 188, 189), (174, 173, 187, 188), (173, 172, 186, 187), (0, 32, 185, 17), (32, 33, 184, 185), (33, 34, 183, 184), (34, 35, 182, 183), (35, 36, 181, 182), (36, 37, 180, 181), (37, 38, 179, 180), (38, 39, 178, 179), (39, 40, 177, 178), (40, 41, 176, 177), (41, 42, 175, 176), (42, 43, 174, 175), (43, 44, 173, 174), (44, 45, 172, 173), (21, 157, 171, 20), (164, 165, 277, 276), (156, 155, 169, 170), (103, 89, 201, 215), (154, 153, 167, 168), (116, 130, 242, 228), (152, 151, 165, 166), (90, 104, 216, 202), (150, 149, 163, 164), (110, 111, 223, 222), (148, 147, 161, 162), (136, 137, 249, 248), (146, 145, 159, 160), (131, 117, 229, 243), (6, 73, 157, 21), (73, 72, 156, 157), (72, 71, 155, 156), (71, 70, 154, 155), (70, 69, 153, 154), (69, 68, 152, 153), (68, 67, 151, 152), (67, 66, 150, 151), (66, 65, 149, 150), (65, 64, 148, 149), (64, 63, 147, 148), (63, 62, 146, 147), (62, 61, 145, 146), (61, 60, 144, 145), (9, 129, 143, 8), (162, 163, 275, 274), (128, 127, 141, 142), (105, 91, 203, 217), (126, 125, 139, 140), (144, 158, 270, 256), (124, 123, 137, 138), (118, 132, 244, 230), (122, 121, 135, 136), (92, 106, 218, 204), (120, 119, 133, 134), (108, 109, 221, 220), (118, 117, 131, 132), (159, 145, 257, 271), (2, 59, 129, 9), (59, 58, 128, 129), (58, 57, 127, 128), (57, 56, 126, 127), (56, 55, 125, 126), (55, 54, 124, 125), (54, 53, 123, 124), (53, 52, 122, 123), (52, 51, 121, 122), (51, 50, 120, 121), (50, 49, 119, 120), (49, 48, 118, 119), (48, 47, 117, 118), (47, 46, 116, 117), (13, 101, 115, 12), (134, 135, 247, 246), (100, 99, 113, 114), (133, 119, 231, 245), (98, 97, 111, 112), (160, 161, 273, 272), (96, 95, 109, 110), (107, 93, 205, 219), (94, 93, 107, 108), (146, 160, 272, 258), (92, 91, 105, 106), (120, 134, 246, 232), (90, 89, 103, 104), (94, 108, 220, 206), (4, 87, 101, 13), (87, 86, 100, 101), (86, 85, 99, 100), (85, 84, 98, 99), (84, 83, 97, 98), (83, 82, 96, 97), (82, 81, 95, 96), (81, 80, 94, 95), (80, 79, 93, 94), (79, 78, 92, 93), (78, 77, 91, 92), (77, 76, 90, 91), (76, 75, 89, 90), (75, 74, 88, 89), (12, 115, 32, 0), (115, 114, 33, 32), (114, 113, 34, 33), (113, 112, 35, 34), (112, 111, 36, 35), (111, 110, 37, 36), (110, 109, 38, 37), (109, 108, 39, 38), (108, 107, 40, 39), (107, 106, 41, 40), (106, 105, 42, 41), (105, 104, 43, 42), (104, 103, 44, 43), (103, 102, 45, 44), (20, 171, 87, 4), (171, 170, 86, 87), (170, 169, 85, 86), (169, 168, 84, 85), (168, 167, 83, 84), (167, 166, 82, 83), (166, 165, 81, 82), (165, 164, 80, 81), (164, 163, 79, 80), (163, 162, 78, 79), (162, 161, 77, 78), (161, 160, 76, 77), (160, 159, 75, 76), (159, 158, 74, 75), (8, 143, 73, 6), (143, 142, 72, 73), (142, 141, 71, 72), (141, 140, 70, 71), (140, 139, 69, 70), (139, 138, 68, 69), (138, 137, 67, 68), (137, 136, 66, 67), (136, 135, 65, 66), (135, 134, 64, 65), (134, 133, 63, 64), (133, 132, 62, 63), (132, 131, 61, 62), (131, 130, 60, 61), (16, 199, 59, 2), (199, 198, 58, 59), (198, 197, 57, 58), (197, 196, 56, 57), (196, 195, 55, 56), (195, 194, 54, 55), (194, 193, 53, 54), (193, 192, 52, 53), (192, 191, 51, 52), (191, 190, 50, 51), (190, 189, 49, 50), (189, 188, 48, 49), (188, 187, 47, 48), (187, 186, 46, 47), (269, 268, 282, 283), (267, 266, 280, 281), (265, 264, 278, 279), (263, 262, 276, 277), (261, 260, 274, 275), (259, 258, 272, 273), (257, 256, 270, 271), (241, 240, 254, 255), (239, 238, 252, 253), (237, 236, 250, 251), (235, 234, 248, 249), (233, 232, 246, 247), (231, 230, 244, 245), (229, 228, 242, 243), (213, 212, 226, 227), (211, 210, 224, 225), (209, 208, 222, 223), (207, 206, 220, 221), (205, 204, 218, 219), (203, 202, 216, 217), (201, 200, 214, 215), (138, 139, 251, 250), (112, 113, 225, 224), (88, 102, 214, 200), (166, 167, 279, 278), (140, 141, 253, 252), (114, 115, 227, 226), (89, 88, 200, 201), (168, 169, 281, 280), (142, 143, 255, 254), (117, 116, 228, 229), (91, 90, 202, 203), (170, 171, 283, 282), (145, 144, 256, 257), (119, 118, 230, 231), (93, 92, 204, 205), (147, 146, 258, 259), (121, 120, 232, 233), (95, 94, 206, 207), (149, 148, 260, 261), (123, 122, 234, 235), (97, 96, 208, 209), (171, 157, 269, 283), (156, 170, 282, 268), (151, 150, 262, 263), (143, 129, 241, 255), (125, 124, 236, 237), (99, 98, 210, 211), (169, 155, 267, 281), (128, 142, 254, 240), (154, 168, 280, 266), (115, 101, 213, 227), (153, 152, 264, 265), (141, 127, 239, 253), (127, 126, 238, 239), (101, 100, 212, 213), (167, 153, 265, 279), (100, 114, 226, 212), (126, 140, 252, 238), (152, 166, 278, 264), (113, 99, 211, 225), (155, 154, 266, 267), (139, 125, 237, 251), (129, 128, 240, 241), (102, 103, 215, 214), (165, 151, 263, 277), (98, 112, 224, 210), (124, 138, 250, 236), (150, 164, 276, 262), (111, 97, 209, 223), (157, 156, 268, 269), (137, 123, 235, 249), (130, 131, 243, 242), (104, 105, 217, 216), (163, 149, 261, 275), (96, 110, 222, 208), (122, 136, 248, 234), (148, 162, 274, 260), (109, 95, 207, 221), (158, 159, 271, 270), (135, 121, 233, 247), (132, 133, 245, 244), (161, 147, 259, 273), (106, 107, 219, 218)])
_uv = me_cube_034.uv_layers.new(name='UVMap')
_uv.uv.foreach_set('vector', [0.6083, 0.1667, 0.625, 0.1667, 0.625, 0.25, 0.6083, 0.25, 0.6083, 0.4167, 0.625, 0.4167, 0.625, 0.5, 0.6083, 0.5, 0.6083, 0.6667, 0.625, 0.6667, 0.625, 0.75, 0.6083, 0.75, 0.6083, 0.9167, 0.625, 0.9167, 0.625, 1.0, 0.6083, 1.0, 0.2917, 0.6667, 0.375, 0.6667, 0.375, 0.75, 0.2917, 0.75, 0.7917, 0.6667, 0.875, 0.6667, 0.875, 0.75, 0.7917, 0.75, 0.625, 0.6667, 0.7083, 0.6667, 0.7083, 0.75, 0.625, 0.75, 0.7083, 0.6667, 0.7917, 0.6667, 0.7917, 0.75, 0.7083, 0.75, 0.125, 0.6667, 0.2083, 0.6667, 0.2083, 0.75, 0.125, 0.75, 0.2083, 0.6667, 0.2917, 0.6667, 0.2917, 0.75, 0.2083, 0.75, 0.6083, 0.75, 0.625, 0.75, 0.625, 0.8333, 0.6083, 0.8333, 0.6083, 0.8333, 0.625, 0.8333, 0.625, 0.9167, 0.6083, 0.9167, 0.6083, 0.25, 0.625, 0.25, 0.625, 0.3333, 0.6083, 0.3333, 0.6083, 0.3333, 0.625, 0.3333, 0.625, 0.4167, 0.6083, 0.4167, 0.2083, 0.5, 0.2917, 0.5, 0.2917, 0.5833, 0.2083, 0.5833, 0.2083, 0.5833, 0.2917, 0.5833, 0.2917, 0.6667, 0.2083, 0.6667, 0.125, 0.5, 0.2083, 0.5, 0.2083, 0.5833, 0.125, 0.5833, 0.125, 0.5833, 0.2083, 0.5833, 0.2083, 0.6667, 0.125, 0.6667, 0.7083, 0.5, 0.7917, 0.5, 0.7917, 0.5833, 0.7083, 0.5833, 0.7083, 0.5833, 0.7917, 0.5833, 0.7917, 0.6667, 0.7083, 0.6667, 0.625, 0.5, 0.7083, 0.5, 0.7083, 0.5833, 0.625, 0.5833, 0.625, 0.5833, 0.7083, 0.5833, 0.7083, 0.6667, 0.625, 0.6667, 0.7917, 0.5, 0.875, 0.5, 0.875, 0.5833, 0.7917, 0.5833, 0.7917, 0.5833, 0.875, 0.5833, 0.875, 0.6667, 0.7917, 0.6667, 0.2917, 0.5, 0.375, 0.5, 0.375, 0.5833, 0.2917, 0.5833, 0.2917, 0.5833, 0.375, 0.5833, 0.375, 0.6667, 0.2917, 0.6667, 0.6083, 0.5, 0.625, 0.5, 0.625, 0.5833, 0.6083, 0.5833, 0.6083, 0.5833, 0.625, 0.5833, 0.625, 0.6667, 0.6083, 0.6667, 0.6083, 0.0, 0.625, 0.0, 0.625, 0.08333, 0.6083, 0.08333, 0.6083, 0.08333, 0.625, 0.08333, 0.625, 0.1667, 0.6083, 0.1667, 0.375, 0.08333, 0.3917, 0.08333, 0.3917, 0.1667, 0.375, 0.1667, 0.3917, 0.08333, 0.4083, 0.08333, 0.4083, 0.1667, 0.3917, 0.1667, 0.4083, 0.08333, 0.425, 0.08333, 0.425, 0.1667, 0.4083, 0.1667, 0.425, 0.08333, 0.4417, 0.08333, 0.4417, 0.1667, 0.425, 0.1667, 0.4417, 0.08333, 0.4583, 0.08333, 0.4583, 0.1667, 0.4417, 0.1667, 0.4583, 0.08333, 0.475, 0.08333, 0.475, 0.1667, 0.4583, 0.1667, 0.475, 0.08333, 0.4917, 0.08333, 0.4917, 0.1667, 0.475, 0.1667, 0.4917, 0.08333, 0.5083, 0.08333, 0.5083, 0.1667, 0.4917, 0.1667, 0.5083, 0.08333, 0.525, 0.08333, 0.525, 0.1667, 0.5083, 0.1667, 0.525, 0.08333, 0.5417, 0.08333, 0.5417, 0.1667, 0.525, 0.1667, 0.5417, 0.08333, 0.5583, 0.08333, 0.5583, 0.1667, 0.5417, 0.1667, 0.5583, 0.08333, 0.575, 0.08333, 0.575, 0.1667, 0.5583, 0.1667, 0.575, 0.08333, 0.5917, 0.08333, 0.5917, 0.1667, 0.575, 0.1667, 0.5917, 0.08333, 0.6083, 0.08333, 0.6083, 0.1667, 0.5917, 0.1667, 0.375, 0.0, 0.3917, 0.0, 0.3917, 0.08333, 0.375, 0.08333, 0.3917, 0.0, 0.4083, 0.0, 0.4083, 0.08333, 0.3917, 0.08333, 0.4083, 0.0, 0.425, 0.0, 0.425, 0.08333, 0.4083, 0.08333, 0.425, 0.0, 0.4417, 0.0, 0.4417, 0.08333, 0.425, 0.08333, 0.4417, 0.0, 0.4583, 0.0, 0.4583, 0.08333, 0.4417, 0.08333, 0.4583, 0.0, 0.475, 0.0, 0.475, 0.08333, 0.4583, 0.08333, 0.475, 0.0, 0.4917, 0.0, 0.4917, 0.08333, 0.475, 0.08333, 0.4917, 0.0, 0.5083, 0.0, 0.5083, 0.08333, 0.4917, 0.08333, 0.5083, 0.0, 0.525, 0.0, 0.525, 0.08333, 0.5083, 0.08333, 0.525, 0.0, 0.5417, 0.0, 0.5417, 0.08333, 0.525, 0.08333, 0.5417, 0.0, 0.5583, 0.0, 0.5583, 0.08333, 0.5417, 0.08333, 0.5583, 0.0, 0.575, 0.0, 0.575, 0.08333, 0.5583, 0.08333, 0.575, 0.0, 0.5917, 0.0, 0.5917, 0.08333, 0.575, 0.08333, 0.5917, 0.0, 0.6083, 0.0, 0.6083, 0.08333, 0.5917, 0.08333, 0.375, 0.5833, 0.3917, 0.5833, 0.3917, 0.6667, 0.375, 0.6667, 0.5083, 0.6667, 0.4917, 0.6667, 0.4917, 0.6667, 0.5083, 0.6667, 0.4083, 0.5833, 0.425, 0.5833, 0.425, 0.6667, 0.4083, 0.6667, 0.5917, 0.9167, 0.5917, 0.8333, 0.5917, 0.8333, 0.5917, 0.9167, 0.4417, 0.5833, 0.4583, 0.5833, 0.4583, 0.6667, 0.4417, 0.6667, 0.6083, 0.3333, 0.6083, 0.4167, 0.6083, 0.4167, 0.6083, 0.3333, 0.475, 0.5833, 0.4917, 0.5833, 0.4917, 0.6667, 0.475, 0.6667, 0.575, 0.8333, 0.575, 0.9167, 0.575, 0.9167, 0.575, 0.8333, 0.5083, 0.5833, 0.525, 0.5833, 0.525, 0.6667, 0.5083, 0.6667, 0.475, 0.9167, 0.4583, 0.9167, 0.4583, 0.9167, 0.475, 0.9167, 0.5417, 0.5833, 0.5583, 0.5833, 0.5583, 0.6667, 0.5417, 0.6667, 0.5083, 0.4167, 0.4917, 0.4167, 0.4917, 0.4167, 0.5083, 0.4167, 0.575, 0.5833, 0.5917, 0.5833, 0.5917, 0.6667, 0.575, 0.6667, 0.5917, 0.4167, 0.5917, 0.3333, 0.5917, 0.3333, 0.5917, 0.4167, 0.375, 0.5, 0.3917, 0.5, 0.3917, 0.5833, 0.375, 0.5833, 0.3917, 0.5, 0.4083, 0.5, 0.4083, 0.5833, 0.3917, 0.5833, 0.4083, 0.5, 0.425, 0.5, 0.425, 0.5833, 0.4083, 0.5833, 0.425, 0.5, 0.4417, 0.5, 0.4417, 0.5833, 0.425, 0.5833, 0.4417, 0.5, 0.4583, 0.5, 0.4583, 0.5833, 0.4417, 0.5833, 0.4583, 0.5, 0.475, 0.5, 0.475, 0.5833, 0.4583, 0.5833, 0.475, 0.5, 0.4917, 0.5, 0.4917, 0.5833, 0.475, 0.5833, 0.4917, 0.5, 0.5083, 0.5, 0.5083, 0.5833, 0.4917, 0.5833, 0.5083, 0.5, 0.525, 0.5, 0.525, 0.5833, 0.5083, 0.5833, 0.525, 0.5, 0.5417, 0.5, 0.5417, 0.5833, 0.525, 0.5833, 0.5417, 0.5, 0.5583, 0.5, 0.5583, 0.5833, 0.5417, 0.5833, 0.5583, 0.5, 0.575, 0.5, 0.575, 0.5833, 0.5583, 0.5833, 0.575, 0.5, 0.5917, 0.5, 0.5917, 0.5833, 0.575, 0.5833, 0.5917, 0.5, 0.6083, 0.5, 0.6083, 0.5833, 0.5917, 0.5833, 0.375, 0.3333, 0.3917, 0.3333, 0.3917, 0.4167, 0.375, 0.4167, 0.5417, 0.6667, 0.525, 0.6667, 0.525, 0.6667, 0.5417, 0.6667, 0.4083, 0.3333, 0.425, 0.3333, 0.425, 0.4167, 0.4083, 0.4167, 0.5583, 0.9167, 0.5583, 0.8333, 0.5583, 0.8333, 0.5583, 0.9167, 0.4417, 0.3333, 0.4583, 0.3333, 0.4583, 0.4167, 0.4417, 0.4167, 0.6083, 0.5833, 0.6083, 0.6667, 0.6083, 0.6667, 0.6083, 0.5833, 0.475, 0.3333, 0.4917, 0.3333, 0.4917, 0.4167, 0.475, 0.4167, 0.575, 0.3333, 0.575, 0.4167, 0.575, 0.4167, 0.575, 0.3333, 0.5083, 0.3333, 0.525, 0.3333, 0.525, 0.4167, 0.5083, 0.4167, 0.5417, 0.8333, 0.5417, 0.9167, 0.5417, 0.9167, 0.5417, 0.8333, 0.5417, 0.3333, 0.5583, 0.3333, 0.5583, 0.4167, 0.5417, 0.4167, 0.5083, 0.9167, 0.4917, 0.9167, 0.4917, 0.9167, 0.5083, 0.9167, 0.575, 0.3333, 0.5917, 0.3333, 0.5917, 0.4167, 0.575, 0.4167, 0.5917, 0.6667, 0.5917, 0.5833, 0.5917, 0.5833, 0.5917, 0.6667, 0.375, 0.25, 0.3917, 0.25, 0.3917, 0.3333, 0.375, 0.3333, 0.3917, 0.25, 0.4083, 0.25, 0.4083, 0.3333, 0.3917, 0.3333, 0.4083, 0.25, 0.425, 0.25, 0.425, 0.3333, 0.4083, 0.3333, 0.425, 0.25, 0.4417, 0.25, 0.4417, 0.3333, 0.425, 0.3333, 0.4417, 0.25, 0.4583, 0.25, 0.4583, 0.3333, 0.4417, 0.3333, 0.4583, 0.25, 0.475, 0.25, 0.475, 0.3333, 0.4583, 0.3333, 0.475, 0.25, 0.4917, 0.25, 0.4917, 0.3333, 0.475, 0.3333, 0.4917, 0.25, 0.5083, 0.25, 0.5083, 0.3333, 0.4917, 0.3333, 0.5083, 0.25, 0.525, 0.25, 0.525, 0.3333, 0.5083, 0.3333, 0.525, 0.25, 0.5417, 0.25, 0.5417, 0.3333, 0.525, 0.3333, 0.5417, 0.25, 0.5583, 0.25, 0.5583, 0.3333, 0.5417, 0.3333, 0.5583, 0.25, 0.575, 0.25, 0.575, 0.3333, 0.5583, 0.3333, 0.575, 0.25, 0.5917, 0.25, 0.5917, 0.3333, 0.575, 0.3333, 0.5917, 0.25, 0.6083, 0.25, 0.6083, 0.3333, 0.5917, 0.3333, 0.375, 0.8333, 0.3917, 0.8333, 0.3917, 0.9167, 0.375, 0.9167, 0.5417, 0.4167, 0.525, 0.4167, 0.525, 0.4167, 0.5417, 0.4167, 0.4083, 0.8333, 0.425, 0.8333, 0.425, 0.9167, 0.4083, 0.9167, 0.5583, 0.4167, 0.5583, 0.3333, 0.5583, 0.3333, 0.5583, 0.4167, 0.4417, 0.8333, 0.4583, 0.8333, 0.4583, 0.9167, 0.4417, 0.9167, 0.575, 0.6667, 0.5583, 0.6667, 0.5583, 0.6667, 0.575, 0.6667, 0.475, 0.8333, 0.4917, 0.8333, 0.4917, 0.9167, 0.475, 0.9167, 0.525, 0.9167, 0.525, 0.8333, 0.525, 0.8333, 0.525, 0.9167, 0.5083, 0.8333, 0.525, 0.8333, 0.525, 0.9167, 0.5083, 0.9167, 0.575, 0.5833, 0.575, 0.6667, 0.575, 0.6667, 0.575, 0.5833, 0.5417, 0.8333, 0.5583, 0.8333, 0.5583, 0.9167, 0.5417, 0.9167, 0.5417, 0.3333, 0.5417, 0.4167, 0.5417, 0.4167, 0.5417, 0.3333, 0.575, 0.8333, 0.5917, 0.8333, 0.5917, 0.9167, 0.575, 0.9167, 0.5083, 0.8333, 0.5083, 0.9167, 0.5083, 0.9167, 0.5083, 0.8333, 0.375, 0.75, 0.3917, 0.75, 0.3917, 0.8333, 0.375, 0.8333, 0.3917, 0.75, 0.4083, 0.75, 0.4083, 0.8333, 0.3917, 0.8333, 0.4083, 0.75, 0.425, 0.75, 0.425, 0.8333, 0.4083, 0.8333, 0.425, 0.75, 0.4417, 0.75, 0.4417, 0.8333, 0.425, 0.8333, 0.4417, 0.75, 0.4583, 0.75, 0.4583, 0.8333, 0.4417, 0.8333, 0.4583, 0.75, 0.475, 0.75, 0.475, 0.8333, 0.4583, 0.8333, 0.475, 0.75, 0.4917, 0.75, 0.4917, 0.8333, 0.475, 0.8333, 0.4917, 0.75, 0.5083, 0.75, 0.5083, 0.8333, 0.4917, 0.8333, 0.5083, 0.75, 0.525, 0.75, 0.525, 0.8333, 0.5083, 0.8333, 0.525, 0.75, 0.5417, 0.75, 0.5417, 0.8333, 0.525, 0.8333, 0.5417, 0.75, 0.5583, 0.75, 0.5583, 0.8333, 0.5417, 0.8333, 0.5583, 0.75, 0.575, 0.75, 0.575, 0.8333, 0.5583, 0.8333, 0.575, 0.75, 0.5917, 0.75, 0.5917, 0.8333, 0.575, 0.8333, 0.5917, 0.75, 0.6083, 0.75, 0.6083, 0.8333, 0.5917, 0.8333, 0.375, 0.9167, 0.3917, 0.9167, 0.3917, 1.0, 0.375, 1.0, 0.3917, 0.9167, 0.4083, 0.9167, 0.4083, 1.0, 0.3917, 1.0, 0.4083, 0.9167, 0.425, 0.9167, 0.425, 1.0, 0.4083, 1.0, 0.425, 0.9167, 0.4417, 0.9167, 0.4417, 1.0, 0.425, 1.0, 0.4417, 0.9167, 0.4583, 0.9167, 0.4583, 1.0, 0.4417, 1.0, 0.4583, 0.9167, 0.475, 0.9167, 0.475, 1.0, 0.4583, 1.0, 0.475, 0.9167, 0.4917, 0.9167, 0.4917, 1.0, 0.475, 1.0, 0.4917, 0.9167, 0.5083, 0.9167, 0.5083, 1.0, 0.4917, 1.0, 0.5083, 0.9167, 0.525, 0.9167, 0.525, 1.0, 0.5083, 1.0, 0.525, 0.9167, 0.5417, 0.9167, 0.5417, 1.0, 0.525, 1.0, 0.5417, 0.9167, 0.5583, 0.9167, 0.5583, 1.0, 0.5417, 1.0, 0.5583, 0.9167, 0.575, 0.9167, 0.575, 1.0, 0.5583, 1.0, 0.575, 0.9167, 0.5917, 0.9167, 0.5917, 1.0, 0.575, 1.0, 0.5917, 0.9167, 0.6083, 0.9167, 0.6083, 1.0, 0.5917, 1.0, 0.375, 0.6667, 0.3917, 0.6667, 0.3917, 0.75, 0.375, 0.75, 0.3917, 0.6667, 0.4083, 0.6667, 0.4083, 0.75, 0.3917, 0.75, 0.4083, 0.6667, 0.425, 0.6667, 0.425, 0.75, 0.4083, 0.75, 0.425, 0.6667, 0.4417, 0.6667, 0.4417, 0.75, 0.425, 0.75, 0.4417, 0.6667, 0.4583, 0.6667, 0.4583, 0.75, 0.4417, 0.75, 0.4583, 0.6667, 0.475, 0.6667, 0.475, 0.75, 0.4583, 0.75, 0.475, 0.6667, 0.4917, 0.6667, 0.4917, 0.75, 0.475, 0.75, 0.4917, 0.6667, 0.5083, 0.6667, 0.5083, 0.75, 0.4917, 0.75, 0.5083, 0.6667, 0.525, 0.6667, 0.525, 0.75, 0.5083, 0.75, 0.525, 0.6667, 0.5417, 0.6667, 0.5417, 0.75, 0.525, 0.75, 0.5417, 0.6667, 0.5583, 0.6667, 0.5583, 0.75, 0.5417, 0.75, 0.5583, 0.6667, 0.575, 0.6667, 0.575, 0.75, 0.5583, 0.75, 0.575, 0.6667, 0.5917, 0.6667, 0.5917, 0.75, 0.575, 0.75, 0.5917, 0.6667, 0.6083, 0.6667, 0.6083, 0.75, 0.5917, 0.75, 0.375, 0.4167, 0.3917, 0.4167, 0.3917, 0.5, 0.375, 0.5, 0.3917, 0.4167, 0.4083, 0.4167, 0.4083, 0.5, 0.3917, 0.5, 0.4083, 0.4167, 0.425, 0.4167, 0.425, 0.5, 0.4083, 0.5, 0.425, 0.4167, 0.4417, 0.4167, 0.4417, 0.5, 0.425, 0.5, 0.4417, 0.4167, 0.4583, 0.4167, 0.4583, 0.5, 0.4417, 0.5, 0.4583, 0.4167, 0.475, 0.4167, 0.475, 0.5, 0.4583, 0.5, 0.475, 0.4167, 0.4917, 0.4167, 0.4917, 0.5, 0.475, 0.5, 0.4917, 0.4167, 0.5083, 0.4167, 0.5083, 0.5, 0.4917, 0.5, 0.5083, 0.4167, 0.525, 0.4167, 0.525, 0.5, 0.5083, 0.5, 0.525, 0.4167, 0.5417, 0.4167, 0.5417, 0.5, 0.525, 0.5, 0.5417, 0.4167, 0.5583, 0.4167, 0.5583, 0.5, 0.5417, 0.5, 0.5583, 0.4167, 0.575, 0.4167, 0.575, 0.5, 0.5583, 0.5, 0.575, 0.4167, 0.5917, 0.4167, 0.5917, 0.5, 0.575, 0.5, 0.5917, 0.4167, 0.6083, 0.4167, 0.6083, 0.5, 0.5917, 0.5, 0.375, 0.1667, 0.3917, 0.1667, 0.3917, 0.25, 0.375, 0.25, 0.3917, 0.1667, 0.4083, 0.1667, 0.4083, 0.25, 0.3917, 0.25, 0.4083, 0.1667, 0.425, 0.1667, 0.425, 0.25, 0.4083, 0.25, 0.425, 0.1667, 0.4417, 0.1667, 0.4417, 0.25, 0.425, 0.25, 0.4417, 0.1667, 0.4583, 0.1667, 0.4583, 0.25, 0.4417, 0.25, 0.4583, 0.1667, 0.475, 0.1667, 0.475, 0.25, 0.4583, 0.25, 0.475, 0.1667, 0.4917, 0.1667, 0.4917, 0.25, 0.475, 0.25, 0.4917, 0.1667, 0.5083, 0.1667, 0.5083, 0.25, 0.4917, 0.25, 0.5083, 0.1667, 0.525, 0.1667, 0.525, 0.25, 0.5083, 0.25, 0.525, 0.1667, 0.5417, 0.1667, 0.5417, 0.25, 0.525, 0.25, 0.5417, 0.1667, 0.5583, 0.1667, 0.5583, 0.25, 0.5417, 0.25, 0.5583, 0.1667, 0.575, 0.1667, 0.575, 0.25, 0.5583, 0.25, 0.575, 0.1667, 0.5917, 0.1667, 0.5917, 0.25, 0.575, 0.25, 0.5917, 0.1667, 0.6083, 0.1667, 0.6083, 0.25, 0.5917, 0.25, 0.3917, 0.5833, 0.4083, 0.5833, 0.4083, 0.6667, 0.3917, 0.6667, 0.425, 0.5833, 0.4417, 0.5833, 0.4417, 0.6667, 0.425, 0.6667, 0.4583, 0.5833, 0.475, 0.5833, 0.475, 0.6667, 0.4583, 0.6667, 0.4917, 0.5833, 0.5083, 0.5833, 0.5083, 0.6667, 0.4917, 0.6667, 0.525, 0.5833, 0.5417, 0.5833, 0.5417, 0.6667, 0.525, 0.6667, 0.5583, 0.5833, 0.575, 0.5833, 0.575, 0.6667, 0.5583, 0.6667, 0.5917, 0.5833, 0.6083, 0.5833, 0.6083, 0.6667, 0.5917, 0.6667, 0.3917, 0.3333, 0.4083, 0.3333, 0.4083, 0.4167, 0.3917, 0.4167, 0.425, 0.3333, 0.4417, 0.3333, 0.4417, 0.4167, 0.425, 0.4167, 0.4583, 0.3333, 0.475, 0.3333, 0.475, 0.4167, 0.4583, 0.4167, 0.4917, 0.3333, 0.5083, 0.3333, 0.5083, 0.4167, 0.4917, 0.4167, 0.525, 0.3333, 0.5417, 0.3333, 0.5417, 0.4167, 0.525, 0.4167, 0.5583, 0.3333, 0.575, 0.3333, 0.575, 0.4167, 0.5583, 0.4167, 0.5917, 0.3333, 0.6083, 0.3333, 0.6083, 0.4167, 0.5917, 0.4167, 0.3917, 0.8333, 0.4083, 0.8333, 0.4083, 0.9167, 0.3917, 0.9167, 0.425, 0.8333, 0.4417, 0.8333, 0.4417, 0.9167, 0.425, 0.9167, 0.4583, 0.8333, 0.475, 0.8333, 0.475, 0.9167, 0.4583, 0.9167, 0.4917, 0.8333, 0.5083, 0.8333, 0.5083, 0.9167, 0.4917, 0.9167, 0.525, 0.8333, 0.5417, 0.8333, 0.5417, 0.9167, 0.525, 0.9167, 0.5583, 0.8333, 0.575, 0.8333, 0.575, 0.9167, 0.5583, 0.9167, 0.5917, 0.8333, 0.6083, 0.8333, 0.6083, 0.9167, 0.5917, 0.9167, 0.475, 0.4167, 0.4583, 0.4167, 0.4583, 0.4167, 0.475, 0.4167, 0.4417, 0.9167, 0.425, 0.9167, 0.425, 0.9167, 0.4417, 0.9167, 0.6083, 0.8333, 0.6083, 0.9167, 0.6083, 0.9167, 0.6083, 0.8333, 0.475, 0.6667, 0.4583, 0.6667, 0.4583, 0.6667, 0.475, 0.6667, 0.4417, 0.4167, 0.425, 0.4167, 0.425, 0.4167, 0.4417, 0.4167, 0.4083, 0.9167, 0.3917, 0.9167, 0.3917, 0.9167, 0.4083, 0.9167, 0.5917, 0.8333, 0.6083, 0.8333, 0.6083, 0.8333, 0.5917, 0.8333, 0.4417, 0.6667, 0.425, 0.6667, 0.425, 0.6667, 0.4417, 0.6667, 0.4083, 0.4167, 0.3917, 0.4167, 0.3917, 0.4167, 0.4083, 0.4167, 0.5917, 0.3333, 0.6083, 0.3333, 0.6083, 0.3333, 0.5917, 0.3333, 0.5583, 0.8333, 0.575, 0.8333, 0.575, 0.8333, 0.5583, 0.8333, 0.4083, 0.6667, 0.3917, 0.6667, 0.3917, 0.6667, 0.4083, 0.6667, 0.5917, 0.5833, 0.6083, 0.5833, 0.6083, 0.5833, 0.5917, 0.5833, 0.5583, 0.3333, 0.575, 0.3333, 0.575, 0.3333, 0.5583, 0.3333, 0.525, 0.8333, 0.5417, 0.8333, 0.5417, 0.8333, 0.525, 0.8333, 0.5583, 0.5833, 0.575, 0.5833, 0.575, 0.5833, 0.5583, 0.5833, 0.525, 0.3333, 0.5417, 0.3333, 0.5417, 0.3333, 0.525, 0.3333, 0.4917, 0.8333, 0.5083, 0.8333, 0.5083, 0.8333, 0.4917, 0.8333, 0.525, 0.5833, 0.5417, 0.5833, 0.5417, 0.5833, 0.525, 0.5833, 0.4917, 0.3333, 0.5083, 0.3333, 0.5083, 0.3333, 0.4917, 0.3333, 0.4583, 0.8333, 0.475, 0.8333, 0.475, 0.8333, 0.4583, 0.8333, 0.3917, 0.6667, 0.3917, 0.5833, 0.3917, 0.5833, 0.3917, 0.6667, 0.4083, 0.5833, 0.4083, 0.6667, 0.4083, 0.6667, 0.4083, 0.5833, 0.4917, 0.5833, 0.5083, 0.5833, 0.5083, 0.5833, 0.4917, 0.5833, 0.3917, 0.4167, 0.3917, 0.3333, 0.3917, 0.3333, 0.3917, 0.4167, 0.4583, 0.3333, 0.475, 0.3333, 0.475, 0.3333, 0.4583, 0.3333, 0.425, 0.8333, 0.4417, 0.8333, 0.4417, 0.8333, 0.425, 0.8333, 0.425, 0.6667, 0.425, 0.5833, 0.425, 0.5833, 0.425, 0.6667, 0.4083, 0.3333, 0.4083, 0.4167, 0.4083, 0.4167, 0.4083, 0.3333, 0.4417, 0.5833, 0.4417, 0.6667, 0.4417, 0.6667, 0.4417, 0.5833, 0.3917, 0.9167, 0.3917, 0.8333, 0.3917, 0.8333, 0.3917, 0.9167, 0.4583, 0.5833, 0.475, 0.5833, 0.475, 0.5833, 0.4583, 0.5833, 0.425, 0.4167, 0.425, 0.3333, 0.425, 0.3333, 0.425, 0.4167, 0.425, 0.3333, 0.4417, 0.3333, 0.4417, 0.3333, 0.425, 0.3333, 0.3917, 0.8333, 0.4083, 0.8333, 0.4083, 0.8333, 0.3917, 0.8333, 0.4583, 0.6667, 0.4583, 0.5833, 0.4583, 0.5833, 0.4583, 0.6667, 0.4083, 0.8333, 0.4083, 0.9167, 0.4083, 0.9167, 0.4083, 0.8333, 0.4417, 0.3333, 0.4417, 0.4167, 0.4417, 0.4167, 0.4417, 0.3333, 0.475, 0.5833, 0.475, 0.6667, 0.475, 0.6667, 0.475, 0.5833, 0.425, 0.9167, 0.425, 0.8333, 0.425, 0.8333, 0.425, 0.9167, 0.425, 0.5833, 0.4417, 0.5833, 0.4417, 0.5833, 0.425, 0.5833, 0.4583, 0.4167, 0.4583, 0.3333, 0.4583, 0.3333, 0.4583, 0.4167, 0.3917, 0.3333, 0.4083, 0.3333, 0.4083, 0.3333, 0.3917, 0.3333, 0.6083, 0.9167, 0.5917, 0.9167, 0.5917, 0.9167, 0.6083, 0.9167, 0.4917, 0.6667, 0.4917, 0.5833, 0.4917, 0.5833, 0.4917, 0.6667, 0.4417, 0.8333, 0.4417, 0.9167, 0.4417, 0.9167, 0.4417, 0.8333, 0.475, 0.3333, 0.475, 0.4167, 0.475, 0.4167, 0.475, 0.3333, 0.5083, 0.5833, 0.5083, 0.6667, 0.5083, 0.6667, 0.5083, 0.5833, 0.4583, 0.9167, 0.4583, 0.8333, 0.4583, 0.8333, 0.4583, 0.9167, 0.3917, 0.5833, 0.4083, 0.5833, 0.4083, 0.5833, 0.3917, 0.5833, 0.4917, 0.4167, 0.4917, 0.3333, 0.4917, 0.3333, 0.4917, 0.4167, 0.6083, 0.4167, 0.5917, 0.4167, 0.5917, 0.4167, 0.6083, 0.4167, 0.575, 0.9167, 0.5583, 0.9167, 0.5583, 0.9167, 0.575, 0.9167, 0.525, 0.6667, 0.525, 0.5833, 0.525, 0.5833, 0.525, 0.6667, 0.475, 0.8333, 0.475, 0.9167, 0.475, 0.9167, 0.475, 0.8333, 0.5083, 0.3333, 0.5083, 0.4167, 0.5083, 0.4167, 0.5083, 0.3333, 0.5417, 0.5833, 0.5417, 0.6667, 0.5417, 0.6667, 0.5417, 0.5833, 0.4917, 0.9167, 0.4917, 0.8333, 0.4917, 0.8333, 0.4917, 0.9167, 0.6083, 0.6667, 0.5917, 0.6667, 0.5917, 0.6667, 0.6083, 0.6667, 0.525, 0.4167, 0.525, 0.3333, 0.525, 0.3333, 0.525, 0.4167, 0.575, 0.4167, 0.5583, 0.4167, 0.5583, 0.4167, 0.575, 0.4167, 0.5583, 0.6667, 0.5583, 0.5833, 0.5583, 0.5833, 0.5583, 0.6667, 0.5417, 0.9167, 0.525, 0.9167, 0.525, 0.9167, 0.5417, 0.9167])
me_cube_034.update()
me_cube_037 = bpy.data.meshes.new('Cube.037')
me_cube_037.from_pydata([(-1.0, -1.0, -1.0), (-1.0, -1.0, 1.0), (-1.0, 1.0, -1.0), (-1.0, 1.0, 1.0), (1.0, -1.0, -1.0), (1.0, -1.0, 1.0), (1.0, 1.0, -1.0), (1.0, 1.0, 1.0)], [], [(0, 1, 3, 2), (2, 3, 7, 6), (6, 7, 5, 4), (4, 5, 1, 0), (2, 6, 4, 0), (7, 3, 1, 5)])
_uv = me_cube_037.uv_layers.new(name='UVMap')
_uv.uv.foreach_set('vector', [0.375, 0.0, 0.625, 0.0, 0.625, 0.25, 0.375, 0.25, 0.375, 0.25, 0.625, 0.25, 0.625, 0.5, 0.375, 0.5, 0.375, 0.5, 0.625, 0.5, 0.625, 0.75, 0.375, 0.75, 0.375, 0.75, 0.625, 0.75, 0.625, 1.0, 0.375, 1.0, 0.125, 0.5, 0.375, 0.5, 0.375, 0.75, 0.125, 0.75, 0.625, 0.5, 0.875, 0.5, 0.875, 0.75, 0.625, 0.75])
me_cube_037.update()
me_cube_038 = bpy.data.meshes.new('Cube.038')
me_cube_038.from_pydata([(-1.0, -1.0, -1.0), (-1.0, -1.0, 1.0), (-1.0, 1.0, -1.0), (-1.0, 1.0, 1.0), (1.0, -1.0, -1.0), (1.0, -1.0, 1.0), (1.0, 1.0, -1.0), (1.0, 1.0, 1.0)], [], [(0, 1, 3, 2), (2, 3, 7, 6), (6, 7, 5, 4), (4, 5, 1, 0), (2, 6, 4, 0), (7, 3, 1, 5)])
_uv = me_cube_038.uv_layers.new(name='UVMap')
_uv.uv.foreach_set('vector', [0.375, 0.0, 0.625, 0.0, 0.625, 0.25, 0.375, 0.25, 0.375, 0.25, 0.625, 0.25, 0.625, 0.5, 0.375, 0.5, 0.375, 0.5, 0.625, 0.5, 0.625, 0.75, 0.375, 0.75, 0.375, 0.75, 0.625, 0.75, 0.625, 1.0, 0.375, 1.0, 0.125, 0.5, 0.375, 0.5, 0.375, 0.75, 0.125, 0.75, 0.625, 0.5, 0.875, 0.5, 0.875, 0.75, 0.625, 0.75])
me_cube_038.update()
me_cube_039 = bpy.data.meshes.new('Cube.039')
me_cube_039.from_pydata([(-1.0, -1.0, -1.0), (-1.0, -1.0, 1.0), (-1.0, 1.0, -1.0), (-1.0, 1.0, 1.0), (1.0, -1.0, -1.0), (1.0, -1.0, 1.0), (1.0, 1.0, -1.0), (1.0, 1.0, 1.0)], [], [(0, 1, 3, 2), (2, 3, 7, 6), (6, 7, 5, 4), (4, 5, 1, 0), (2, 6, 4, 0), (7, 3, 1, 5)])
_uv = me_cube_039.uv_layers.new(name='UVMap')
_uv.uv.foreach_set('vector', [0.375, 0.0, 0.625, 0.0, 0.625, 0.25, 0.375, 0.25, 0.375, 0.25, 0.625, 0.25, 0.625, 0.5, 0.375, 0.5, 0.375, 0.5, 0.625, 0.5, 0.625, 0.75, 0.375, 0.75, 0.375, 0.75, 0.625, 0.75, 0.625, 1.0, 0.375, 1.0, 0.125, 0.5, 0.375, 0.5, 0.375, 0.75, 0.125, 0.75, 0.625, 0.5, 0.875, 0.5, 0.875, 0.75, 0.625, 0.75])
me_cube_039.update()
me_cube_040 = bpy.data.meshes.new('Cube.040')
me_cube_040.from_pydata([(-1.0, -1.0, -1.0), (-1.0, -1.0, 1.0), (-1.0, 1.0, -1.0), (-1.0, 1.0, 1.0), (1.0, -1.0, -1.0), (1.0, -1.0, 1.0), (1.0, 1.0, -1.0), (1.0, 1.0, 1.0)], [], [(0, 1, 3, 2), (2, 3, 7, 6), (6, 7, 5, 4), (4, 5, 1, 0), (2, 6, 4, 0), (7, 3, 1, 5)])
_uv = me_cube_040.uv_layers.new(name='UVMap')
_uv.uv.foreach_set('vector', [0.375, 0.0, 0.625, 0.0, 0.625, 0.25, 0.375, 0.25, 0.375, 0.25, 0.625, 0.25, 0.625, 0.5, 0.375, 0.5, 0.375, 0.5, 0.625, 0.5, 0.625, 0.75, 0.375, 0.75, 0.375, 0.75, 0.625, 0.75, 0.625, 1.0, 0.375, 1.0, 0.125, 0.5, 0.375, 0.5, 0.375, 0.75, 0.125, 0.75, 0.625, 0.5, 0.875, 0.5, 0.875, 0.75, 0.625, 0.75])
me_cube_040.update()
me_cube_041 = bpy.data.meshes.new('Cube.041')
me_cube_041.from_pydata([(-1.0, -1.0, -1.0), (-1.0, -1.0, 1.0), (-1.0, 1.0, -1.0), (-1.0, 1.0, 1.0), (1.0, -1.0, -1.0), (1.0, -1.0, 1.0), (1.0, 1.0, -1.0), (1.0, 1.0, 1.0)], [], [(0, 1, 3, 2), (2, 3, 7, 6), (6, 7, 5, 4), (4, 5, 1, 0), (2, 6, 4, 0), (7, 3, 1, 5)])
_uv = me_cube_041.uv_layers.new(name='UVMap')
_uv.uv.foreach_set('vector', [0.375, 0.0, 0.625, 0.0, 0.625, 0.25, 0.375, 0.25, 0.375, 0.25, 0.625, 0.25, 0.625, 0.5, 0.375, 0.5, 0.375, 0.5, 0.625, 0.5, 0.625, 0.75, 0.375, 0.75, 0.375, 0.75, 0.625, 0.75, 0.625, 1.0, 0.375, 1.0, 0.125, 0.5, 0.375, 0.5, 0.375, 0.75, 0.125, 0.75, 0.625, 0.5, 0.875, 0.5, 0.875, 0.75, 0.625, 0.75])
me_cube_041.update()
me_cube_042 = bpy.data.meshes.new('Cube.042')
me_cube_042.from_pydata([(-1.0, -1.0, -1.0), (-1.0, -1.0, 1.0), (-1.0, 1.0, -1.0), (-1.0, 1.0, 1.0), (1.0, -1.0, -1.0), (1.0, -1.0, 1.0), (1.0, 1.0, -1.0), (1.0, 1.0, 1.0)], [], [(0, 1, 3, 2), (2, 3, 7, 6), (6, 7, 5, 4), (4, 5, 1, 0), (2, 6, 4, 0), (7, 3, 1, 5)])
_uv = me_cube_042.uv_layers.new(name='UVMap')
_uv.uv.foreach_set('vector', [0.375, 0.0, 0.625, 0.0, 0.625, 0.25, 0.375, 0.25, 0.375, 0.25, 0.625, 0.25, 0.625, 0.5, 0.375, 0.5, 0.375, 0.5, 0.625, 0.5, 0.625, 0.75, 0.375, 0.75, 0.375, 0.75, 0.625, 0.75, 0.625, 1.0, 0.375, 1.0, 0.125, 0.5, 0.375, 0.5, 0.375, 0.75, 0.125, 0.75, 0.625, 0.5, 0.875, 0.5, 0.875, 0.75, 0.625, 0.75])
me_cube_042.update()
me_cube_043 = bpy.data.meshes.new('Cube.043')
me_cube_043.from_pydata([(-1.0, -1.0, -1.0), (-1.0, -1.0, 1.0), (-1.0, 1.0, -1.0), (-1.0, 1.0, 1.0), (1.0, -1.0, -1.0), (1.0, -1.0, 1.0), (1.0, 1.0, -1.0), (1.0, 1.0, 1.0)], [], [(0, 1, 3, 2), (2, 3, 7, 6), (6, 7, 5, 4), (4, 5, 1, 0), (2, 6, 4, 0), (7, 3, 1, 5)])
_uv = me_cube_043.uv_layers.new(name='UVMap')
_uv.uv.foreach_set('vector', [0.375, 0.0, 0.625, 0.0, 0.625, 0.25, 0.375, 0.25, 0.375, 0.25, 0.625, 0.25, 0.625, 0.5, 0.375, 0.5, 0.375, 0.5, 0.625, 0.5, 0.625, 0.75, 0.375, 0.75, 0.375, 0.75, 0.625, 0.75, 0.625, 1.0, 0.375, 1.0, 0.125, 0.5, 0.375, 0.5, 0.375, 0.75, 0.125, 0.75, 0.625, 0.5, 0.875, 0.5, 0.875, 0.75, 0.625, 0.75])
me_cube_043.update()
me_cube_044 = bpy.data.meshes.new('Cube.044')
me_cube_044.from_pydata([(-1.0, -1.0, -1.0), (-1.0, -1.0, 1.0), (-1.0, 1.0, -1.0), (-1.0, 1.0, 1.0), (1.0, -1.0, -1.0), (1.0, -1.0, 1.0), (1.0, 1.0, -1.0), (1.0, 1.0, 1.0)], [], [(0, 1, 3, 2), (2, 3, 7, 6), (6, 7, 5, 4), (4, 5, 1, 0), (2, 6, 4, 0), (7, 3, 1, 5)])
_uv = me_cube_044.uv_layers.new(name='UVMap')
_uv.uv.foreach_set('vector', [0.375, 0.0, 0.625, 0.0, 0.625, 0.25, 0.375, 0.25, 0.375, 0.25, 0.625, 0.25, 0.625, 0.5, 0.375, 0.5, 0.375, 0.5, 0.625, 0.5, 0.625, 0.75, 0.375, 0.75, 0.375, 0.75, 0.625, 0.75, 0.625, 1.0, 0.375, 1.0, 0.125, 0.5, 0.375, 0.5, 0.375, 0.75, 0.125, 0.75, 0.625, 0.5, 0.875, 0.5, 0.875, 0.75, 0.625, 0.75])
me_cube_044.update()
me_cube_045 = bpy.data.meshes.new('Cube.045')
me_cube_045.from_pydata([(-1.0, -1.0, -1.0), (-1.0, -1.0, 1.0), (-1.0, 1.0, -1.0), (-1.0, 1.0, 1.0), (1.0, -1.0, -1.0), (1.0, -1.0, 1.0), (1.0, 1.0, -1.0), (1.0, 1.0, 1.0)], [], [(0, 1, 3, 2), (2, 3, 7, 6), (6, 7, 5, 4), (4, 5, 1, 0), (2, 6, 4, 0), (7, 3, 1, 5)])
_uv = me_cube_045.uv_layers.new(name='UVMap')
_uv.uv.foreach_set('vector', [0.375, 0.0, 0.625, 0.0, 0.625, 0.25, 0.375, 0.25, 0.375, 0.25, 0.625, 0.25, 0.625, 0.5, 0.375, 0.5, 0.375, 0.5, 0.625, 0.5, 0.625, 0.75, 0.375, 0.75, 0.375, 0.75, 0.625, 0.75, 0.625, 1.0, 0.375, 1.0, 0.125, 0.5, 0.375, 0.5, 0.375, 0.75, 0.125, 0.75, 0.625, 0.5, 0.875, 0.5, 0.875, 0.75, 0.625, 0.75])
me_cube_045.update()
me_cube_046 = bpy.data.meshes.new('Cube.046')
me_cube_046.from_pydata([(-1.0, -1.0, -1.0), (-1.0, -1.0, 1.0), (-1.0, 1.0, -1.0), (-1.0, 1.0, 1.0), (1.0, -1.0, -1.0), (1.0, -1.0, 1.0), (1.0, 1.0, -1.0), (1.0, 1.0, 1.0)], [], [(0, 1, 3, 2), (2, 3, 7, 6), (6, 7, 5, 4), (4, 5, 1, 0), (2, 6, 4, 0), (7, 3, 1, 5)])
_uv = me_cube_046.uv_layers.new(name='UVMap')
_uv.uv.foreach_set('vector', [0.375, 0.0, 0.625, 0.0, 0.625, 0.25, 0.375, 0.25, 0.375, 0.25, 0.625, 0.25, 0.625, 0.5, 0.375, 0.5, 0.375, 0.5, 0.625, 0.5, 0.625, 0.75, 0.375, 0.75, 0.375, 0.75, 0.625, 0.75, 0.625, 1.0, 0.375, 1.0, 0.125, 0.5, 0.375, 0.5, 0.375, 0.75, 0.125, 0.75, 0.625, 0.5, 0.875, 0.5, 0.875, 0.75, 0.625, 0.75])
me_cube_046.update()
me_cube_047 = bpy.data.meshes.new('Cube.047')
me_cube_047.from_pydata([(-1.0, -1.0, -1.0), (-1.0, -1.0, 1.0), (-1.0, 1.0, -1.0), (-1.0, 1.0, 1.0), (1.0, -1.0, -1.0), (1.0, -1.0, 1.0), (1.0, 1.0, -1.0), (1.0, 1.0, 1.0)], [], [(0, 1, 3, 2), (2, 3, 7, 6), (6, 7, 5, 4), (4, 5, 1, 0), (2, 6, 4, 0), (7, 3, 1, 5)])
_uv = me_cube_047.uv_layers.new(name='UVMap')
_uv.uv.foreach_set('vector', [0.375, 0.0, 0.625, 0.0, 0.625, 0.25, 0.375, 0.25, 0.375, 0.25, 0.625, 0.25, 0.625, 0.5, 0.375, 0.5, 0.375, 0.5, 0.625, 0.5, 0.625, 0.75, 0.375, 0.75, 0.375, 0.75, 0.625, 0.75, 0.625, 1.0, 0.375, 1.0, 0.125, 0.5, 0.375, 0.5, 0.375, 0.75, 0.125, 0.75, 0.625, 0.5, 0.875, 0.5, 0.875, 0.75, 0.625, 0.75])
me_cube_047.update()
me_cube_048 = bpy.data.meshes.new('Cube.048')
me_cube_048.from_pydata([(-1.0, -1.0, -1.0), (-1.0, -1.0, 1.0), (-1.0, 1.0, -1.0), (-1.0, 1.0, 1.0), (1.0, -1.0, -1.0), (1.0, -1.0, 1.0), (1.0, 1.0, -1.0), (1.0, 1.0, 1.0)], [], [(0, 1, 3, 2), (2, 3, 7, 6), (6, 7, 5, 4), (4, 5, 1, 0), (2, 6, 4, 0), (7, 3, 1, 5)])
_uv = me_cube_048.uv_layers.new(name='UVMap')
_uv.uv.foreach_set('vector', [0.375, 0.0, 0.625, 0.0, 0.625, 0.25, 0.375, 0.25, 0.375, 0.25, 0.625, 0.25, 0.625, 0.5, 0.375, 0.5, 0.375, 0.5, 0.625, 0.5, 0.625, 0.75, 0.375, 0.75, 0.375, 0.75, 0.625, 0.75, 0.625, 1.0, 0.375, 1.0, 0.125, 0.5, 0.375, 0.5, 0.375, 0.75, 0.125, 0.75, 0.625, 0.5, 0.875, 0.5, 0.875, 0.75, 0.625, 0.75])
me_cube_048.update()

# ---- objects
ob_wall = bpy.data.objects.new('Wall', me_cube)
ob_corner = bpy.data.objects.new('Corner', me_cube_001)
ob_window = bpy.data.objects.new('Window', me_cube_019)
ob_cube_014 = bpy.data.objects.new('Cube.014', me_cube_020)
ob_cube_015 = bpy.data.objects.new('Cube.015', me_cube_022)
ob_cube_016 = bpy.data.objects.new('Cube.016', me_cube_023)
ob_cube_017 = bpy.data.objects.new('Cube.017', me_cube_024)
ob_cube_018 = bpy.data.objects.new('Cube.018', me_cube_025)
ob_cube_019 = bpy.data.objects.new('Cube.019', me_cube_026)
ob_cube_020 = bpy.data.objects.new('Cube.020', me_cube_027)
ob_cube_023 = bpy.data.objects.new('Cube.023', me_cube_030)
ob_cube_024 = bpy.data.objects.new('Cube.024', me_cube_031)
ob_cube_021 = bpy.data.objects.new('Cube.021', me_cube_032)
ob_cube_022 = bpy.data.objects.new('Cube.022', me_cube_033)
ob_ac = bpy.data.objects.new('AC', me_cube_034)
ob_cube_027 = bpy.data.objects.new('Cube.027', me_cube_037)
ob_cube_028 = bpy.data.objects.new('Cube.028', me_cube_038)
ob_cube_029 = bpy.data.objects.new('Cube.029', me_cube_039)
ob_cube_030 = bpy.data.objects.new('Cube.030', me_cube_040)
ob_cube_031 = bpy.data.objects.new('Cube.031', me_cube_041)
ob_cube_032 = bpy.data.objects.new('Cube.032', me_cube_042)
ob_cube_033 = bpy.data.objects.new('Cube.033', me_cube_043)
ob_cube_034 = bpy.data.objects.new('Cube.034', me_cube_044)
ob_cube = bpy.data.objects.new('Cube', me_cube_045)
ob_cube_001 = bpy.data.objects.new('Cube.001', me_cube_046)
ob_cube_012 = bpy.data.objects.new('Cube.012', me_cube_047)
ob_cube_025 = bpy.data.objects.new('Cube.025', me_cube_048)

# ---- transforms, parenting, visibility, modifiers, constraints
ob_wall.location = (0.0, 0.0, 3.0)
ob_wall.scale = (0.5, 3.0, 3.0)
ob_wall.lock_rotations_4d = False
ob_wall.empty_display_type = 'ARROWS'
ob_wall.lineart.crease_threshold = 0.0
ob_corner.location = (0.0, 5.0, 3.0)
ob_corner.scale = (0.5, 0.5, 3.0)
ob_corner.lock_rotations_4d = False
ob_corner.empty_display_type = 'ARROWS'
ob_corner.lineart.crease_threshold = 0.0
ob_window.location = (0.0, -8.044, 3.0)
ob_window.scale = (0.5, 3.0, 3.0)
ob_window.lock_rotations_4d = False
ob_window.empty_display_type = 'ARROWS'
ob_window.lineart.crease_threshold = 0.0
_m = ob_window.modifiers.new('Boolean', 'BOOLEAN')
_m.object = ob_cube_014
ob_cube_014.location = (1.201, -8.025, 3.544)
ob_cube_014.scale = (1.0, 1.275, 1.49)
ob_cube_015.location = (0.2435, -8.124, 3.607)
ob_cube_015.scale = (0.1156, 1.825, 0.1156)
ob_cube_016.location = (0.2435, -9.11, 4.405)
ob_cube_016.rotation_euler = (1.571, -0.0, 0.0)
ob_cube_016.scale = (0.05185, 0.8189, 0.05185)
_m = ob_cube_016.modifiers.new('Array', 'ARRAY')
_m.count = 8
_m.relative_offset_displace = (0.0, 0.0, -3.0)
ob_cube_017.location = (0.2621, -8.989, 5.397)
ob_cube_017.scale = (0.3041, 0.3041, 0.3587)
ob_cube_018.location = (0.2621, -7.031, 5.397)
ob_cube_018.scale = (0.3041, 0.3041, 0.3587)
ob_cube_019.location = (0.2621, -8.333, 5.355)
ob_cube_019.scale = (0.3041, 0.3041, 0.3172)
ob_cube_020.location = (0.2621, -7.68, 5.355)
ob_cube_020.scale = (0.3041, 0.3041, 0.3172)
ob_cube_023.location = (0.3219, -8.977, 1.848)
ob_cube_023.scale = (0.3041, 0.3041, 0.2043)
ob_cube_024.location = (0.3219, -7.032, 1.848)
ob_cube_024.scale = (0.3041, 0.3041, 0.2043)
ob_cube_021.location = (0.3219, -8.333, 1.848)
ob_cube_021.scale = (0.3041, 0.3041, 0.2043)
ob_cube_022.location = (0.3219, -7.68, 1.848)
ob_cube_022.scale = (0.3041, 0.3041, 0.2043)
ob_ac.location = (0.8288, 0.0, 4.647)
ob_ac.scale = (0.5787, 1.079, 0.7642)
ob_cube_027.location = (2.0, 0.2049, 10.0)
ob_cube_027.scale = (1.0, 1.708, 0.05873)
_m = ob_cube_027.modifiers.new('Boolean', 'BOOLEAN')
_m.object = ob_cube_028
ob_cube_028.location = (1.19, -0.8603, 10.06)
ob_cube_028.scale = (0.06009, 0.4869, 0.1531)
_m = ob_cube_028.modifiers.new('Array', 'ARRAY')
_m.count = 3
_m.relative_offset_displace = (0.0, 1.1, 0.0)
_m = ob_cube_028.modifiers.new('Array.001', 'ARRAY')
_m.count = 9
_m.relative_offset_displace = (1.7, 0.0, 0.0)
ob_cube_029.location = (3.009, -0.8847, 11.06)
ob_cube_029.rotation_euler = (-0.0, 1.571, 0.0)
ob_cube_029.scale = (0.06009, 0.4869, 0.1531)
_m = ob_cube_029.modifiers.new('Array', 'ARRAY')
_m.count = 3
_m.relative_offset_displace = (0.0, 1.1, 0.0)
_m = ob_cube_029.modifiers.new('Array.001', 'ARRAY')
_m.count = 5
_m.relative_offset_displace = (1.7, 0.0, 0.0)
ob_cube_030.location = (2.937, 0.2049, 10.63)
ob_cube_030.rotation_euler = (-0.0, 1.571, 0.0)
ob_cube_030.scale = (0.6004, 1.699, 0.05873)
_m = ob_cube_030.modifiers.new('Boolean', 'BOOLEAN')
_m.object = ob_cube_029
ob_cube_031.location = (1.538, 1.83, 11.06)
ob_cube_031.rotation_euler = (-4.712, 1.571, 0.0)
ob_cube_031.scale = (0.06009, 0.3897, 0.1531)
_m = ob_cube_031.modifiers.new('Array', 'ARRAY')
_m.relative_offset_displace = (0.0, 1.1, 0.0)
_m = ob_cube_031.modifiers.new('Array.001', 'ARRAY')
_m.count = 5
_m.relative_offset_displace = (1.7, 0.0, 0.0)
ob_cube_032.location = (2.002, 1.843, 10.63)
ob_cube_032.rotation_euler = (-1.571, 1.571, 0.0)
ob_cube_032.scale = (0.6004, 0.9965, 0.05873)
_m = ob_cube_032.modifiers.new('Boolean', 'BOOLEAN')
_m.object = ob_cube_031
ob_cube_033.location = (1.886, -1.292, 9.371)
ob_cube_033.rotation_euler = (0.0, -0.5586, 0.0)
ob_cube_033.scale = (1.25, 0.04185, 0.04185)
ob_cube_034.location = (1.886, 1.599, 9.371)
ob_cube_034.rotation_euler = (0.0, -0.5586, 0.0)
ob_cube_034.scale = (1.25, 0.04185, 0.04185)
ob_cube.location = (-3.725e-09, -10.43, 1.028)
ob_cube.scale = (0.5784, 0.5784, 0.2791)
ob_cube_001.location = (-3.725e-09, -9.849, 0.3783)
ob_cube_001.scale = (0.5784, 0.5784, 0.2791)
ob_cube_012.location = (-3.725e-09, -5.704, 3.826)
ob_cube_012.scale = (0.5784, 0.5784, 0.2791)
ob_cube_025.location = (-3.725e-09, -10.4, 5.653)
ob_cube_025.scale = (0.5784, 0.5784, 0.2791)

# ---- collection membership
col_collection.objects.link(ob_wall)
col_collection.objects.link(ob_corner)
col_collection.objects.link(ob_window)
col_collection.objects.link(ob_cube_014)
col_collection.objects.link(ob_cube_015)
col_collection.objects.link(ob_cube_016)
col_collection.objects.link(ob_cube_017)
col_collection.objects.link(ob_cube_018)
col_collection.objects.link(ob_cube_019)
col_collection.objects.link(ob_cube_020)
col_collection.objects.link(ob_cube_023)
col_collection.objects.link(ob_cube_024)
col_collection.objects.link(ob_cube_021)
col_collection.objects.link(ob_cube_022)
col_collection.objects.link(ob_ac)
col_collection.objects.link(ob_cube_027)
col_collection.objects.link(ob_cube_028)
col_collection.objects.link(ob_cube_029)
col_collection.objects.link(ob_cube_030)
col_collection.objects.link(ob_cube_031)
col_collection.objects.link(ob_cube_032)
col_collection.objects.link(ob_cube_033)
col_collection.objects.link(ob_cube_034)
col_collection.objects.link(ob_cube)
col_collection.objects.link(ob_cube_001)
col_collection.objects.link(ob_cube_012)
col_collection.objects.link(ob_cube_025)

# ---- scene / render settings (as saved in the file)
scene.frame_start = 1; scene.frame_end = 250; scene.frame_set(1)
scene.render.engine = 'BLENDER_EEVEE_NEXT'
scene.cycles.sampling_pattern = 'TABULATED_SOBOL'
bpy.context.view_layer.update()

# ---- added for rendering (the .blend has no active camera and no usable light): camera, sun
cam_auto = bpy.data.cameras.new('AutoCamera')
cam_auto.lens = 50.0
cam_auto.sensor_width = 36.0
cam_auto.clip_end = 1000.0
ob_auto_camera = bpy.data.objects.new('AutoCamera', cam_auto)
scene.collection.objects.link(ob_auto_camera)
ob_auto_camera.location = (20.1703, -25.3888, 20.7189)
ob_auto_camera.rotation_euler = (1.09748, -7.21219e-08, 0.694738)
scene.camera = ob_auto_camera
light_auto_sun = bpy.data.lights.new('AutoSun', 'SUN')
light_auto_sun.energy = 3.0
light_auto_sun.angle = 0.0523599
ob_auto_sun = bpy.data.objects.new('AutoSun', light_auto_sun)
scene.collection.objects.link(ob_auto_sun)
ob_auto_sun.rotation_euler = (0.872665, 0.174533, 0.523599)
bpy.context.view_layer.update()
